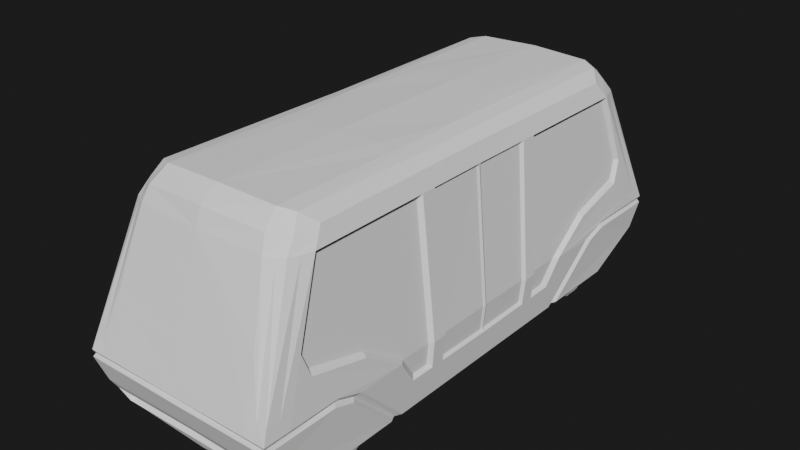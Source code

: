 # Source: cyber-bus-uv-final.blend  (saved by Blender 2.82.7; exported with 4.5.12 LTS)
import bpy
from mathutils import Matrix  # noqa: F401  (used for matrix-valued properties, if any)

bpy.ops.wm.read_factory_settings(use_empty=True)
scene = bpy.context.scene
scene.name = 'Scene'

# ---- collections
col_collection = bpy.data.collections.new('Collection'); scene.collection.children.link(col_collection)

# ---- world
world_world = bpy.data.worlds.new('World'); scene.world = world_world
world_world.use_nodes = True; world_world.node_tree.nodes.clear()
_N = world_world.node_tree.nodes; _L = world_world.node_tree.links
n0 = _N.new('ShaderNodeOutputWorld'); n0.name = 'World Output'; n0.location = (300, 300)
n1 = _N.new('ShaderNodeBackground'); n1.name = 'Background'; n1.location = (10, 300)
n1.inputs[0].default_value = (0.01109, 0.01109, 0.01109, 1.0)
_L.new(n1.outputs[0], n0.inputs[0])
n0.is_active_output = True
world_world.color = (0.05088, 0.05088, 0.05088)
world_world.use_sun_shadow = False
world_world.sun_shadow_jitter_overblur = 0.0

# ---- meshes
me_plane = bpy.data.meshes.new('Plane')
me_plane.from_pydata([(1.0, 2.712, 0.5622), (0.9522, 2.038, 0.0), (0.7885, 2.449, 0.0), (0.9682, 2.614, 0.2976), (0.9969, 1.753, 0.4939), (0.9522, 1.251, 0.0), (1.0, 1.665, 0.5452), (0.9522, 1.117, 0.0), (1.0, 2.712, 0.6307), (1.0, 1.926, 0.6332), (1.0, 1.962, 0.5629), (0.9196, 1.184, 0.0), (0.9659, 1.715, 0.5157), (0.9675, 1.94, 0.5971), (0.9815, 2.694, 0.5963), (0.8484, 2.518, 0.08541), (0.9159, 2.569, 0.2138), (0.7932, 2.411, 0.1354), (0.8388, 1.889, 2.064), (0.8192, 2.216, 1.902), (0.7299, 2.005, 2.163), (0.8566, 1.988, 1.88), (1.0, 2.45, 0.6313), (0.6623, 2.309, 1.909), (0.8448, 2.712, 0.6301), (0.5889, 2.075, 2.191), (0.6702, 2.676, 0.7606), (0.7984, 2.624, 0.9448), (0.9548, 2.259, 1.181), (0.9597, 1.116, 0.5457), (0.9396, 1.578, 0.8574), (0.942, 0.9569, 0.3215), (0.9285, 2.16, 1.004), (0.9132, 2.229, 1.19), (0.8572, 0.5967, 1.872), (0.8455, 0.8135, 1.877), (0.9418, 0.7808, 0.3191), (0.9516, 0.5748, 0.3103), (1.0, 0.6068, 0.5486), (0.9601, 0.7834, 0.538), (0.8839, 0.7788, 1.9), (0.8953, 2.007, 1.904), (0.9734, 2.175, 0.9548), (0.9844, 1.589, 0.8207), (1.0, 1.174, 0.5468), (0.9774, 1.002, 0.2881), (0.977, 0.7435, 0.2847), (1.0, 0.7482, 0.5482), (0.9509, 0.02788, 0.3034), (0.9725, 0.02788, 0.5506), (0.9768, 0.6014, 0.2829), (0.8514, 0.02788, 1.87), (0.8825, 0.6254, 1.9), (0.9723, 0.579, 0.5497), (0.5877, 0.8874, 2.189), (0.4156, 0.7748, 2.203), (0.7856, 2.114, 2.028), (0.8683, 1.95, 1.98), (0.6319, 2.241, 2.055), (0.8273, 0.5849, 2.066), (0.8409, 0.6089, 2.025), (1.0, -2.712, 0.5622), (0.9522, -2.038, 0.0), (0.7885, -2.449, 0.0), (0.9682, -2.614, 0.2976), (0.9969, -1.753, 0.4939), (0.9522, -1.251, 0.0), (1.0, -1.665, 0.5452), (0.9522, -1.117, 0.0), (1.0, -2.712, 0.6307), (1.0, -1.926, 0.6332), (1.0, -1.962, 0.5629), (0.9196, -1.184, 0.0), (0.9659, -1.715, 0.5157), (0.9675, -1.94, 0.5971), (0.9815, -2.694, 0.5963), (0.8484, -2.518, 0.08541), (0.9159, -2.569, 0.2138), (0.7932, -2.411, 0.1354), (0.8388, -1.889, 2.064), (0.8192, -2.216, 1.902), (0.7299, -2.005, 2.163), (0.8566, -1.988, 1.88), (1.0, -2.45, 0.6313), (0.6623, -2.309, 1.909), (0.8448, -2.712, 0.6301), (0.5889, -2.075, 2.191), (0.6107, -2.584, 1.065), (0.7589, -2.532, 1.225), (0.7267, 0.0, 2.148), (0.8221, 0.0, 2.067), (0.8763, 0.0, 1.898), (0.5869, 0.0, 2.187), (0.9848, 0.0, 0.5506), (0.9522, 0.0, 0.0), (0.9548, -2.259, 1.181), (0.9761, 0.0, 0.2753), (0.9597, -1.116, 0.5457), (0.9396, -1.578, 0.8574), (0.942, -0.9569, 0.3215), (0.9285, -2.16, 1.004), (0.9132, -2.229, 1.19), (0.8572, -0.5967, 1.872), (0.8455, -0.8135, 1.877), (0.9418, -0.7808, 0.3191), (0.9516, -0.5748, 0.3103), (1.0, -0.6068, 0.5486), (0.9601, -0.7834, 0.538), (0.8839, -0.7788, 1.9), (0.8953, -2.007, 1.904), (0.9734, -2.175, 0.9548), (0.9844, -1.589, 0.8207), (1.0, -1.174, 0.5468), (0.9774, -1.002, 0.2881), (0.977, -0.7435, 0.2847), (1.0, -0.7482, 0.5482), (0.9509, -0.02788, 0.3034), (0.9725, -0.02788, 0.5506), (0.9768, -0.6014, 0.2829), (0.8514, -0.02788, 1.87), (0.8825, -0.6254, 1.9), (0.9723, -0.579, 0.5497), (0.8646, 0.0, 1.86), (0.9633, 0.0, 0.3037), (0.5877, -0.8874, 2.189), (0.4156, -0.7748, 2.203), (0.7856, -2.114, 2.028), (0.8683, -1.95, 1.98), (0.6319, -2.241, 2.055), (0.8366, 0.0, 2.022), (0.8273, -0.5849, 2.066), (0.8409, -0.6089, 2.025), (1.0, 2.631, 0.6309), (0.8471, 2.139, 1.903), (0.9917, 2.415, 0.7321), (0.8167, 2.665, 0.791), (0.7526, 2.255, 1.905), (0.9852, 2.671, 0.7349), (0.9877, 2.568, 0.7347), (0.8981, 2.677, 0.7345), (0.7047, 2.683, 0.7348), (0.7851, 2.7, 0.6747), (0.8793, 2.697, 0.6751), (0.4168, 2.712, 0.559), (0.4008, 2.614, 0.2997), (0.4061, 2.647, 0.3861), (0.4115, 2.679, 0.4726), (0.885, 2.679, 0.4733), (0.877, 2.647, 0.386), (0.7265, -2.712, 0.5604), (0.7034, -2.614, 0.2988), (0.7111, -2.647, 0.386), (0.7171, -2.672, 0.4537), (0.9897, -2.407, 0.7562), (0.9813, -2.661, 0.7621), (0.9853, -2.528, 0.7616), (0.8575, -2.111, 1.903), (0.7475, -2.258, 1.905), (0.8866, -2.667, 0.7639), (0.6441, -2.603, 1.003), (0.6776, -2.621, 0.9409), (0.711, -2.639, 0.8788), (0.7445, -2.657, 0.8166), (0.7779, -2.676, 0.7544), (0.8114, -2.694, 0.6922), (0.7771, -2.551, 1.159), (0.7954, -2.57, 1.094), (0.8136, -2.59, 1.028), (0.8319, -2.609, 0.9617), (0.8501, -2.628, 0.8958), (0.8684, -2.648, 0.8299), (0.389, -2.676, 0.7554), (0.3002, -2.712, 0.6279), (0.866, -2.068, 0.1267), (0.866, -1.999, 0.005791), (0.866, -1.892, -0.08392), (0.866, -1.761, -0.1317), (0.866, -1.621, -0.1317), (0.866, -1.49, -0.08392), (0.866, -1.383, 0.005791), (0.866, -1.313, 0.1267), (0.503, 2.04, 0.0), (0.5666, -2.075, 0.1244), (0.5666, -2.004, 0.001554), (0.5666, -1.895, -0.08963), (0.5666, -1.762, -0.1381), (0.5666, -1.62, -0.1381), (0.5666, -1.487, -0.08963), (0.5666, -1.378, 0.001554), (0.5666, -1.307, 0.1244), (0.7927, -1.361, -0.01226), (0.6352, -1.361, -0.01226), (0.6352, -1.287, 0.117), (0.7927, -1.287, 0.117), (0.6352, -2.095, 0.117), (0.7927, -2.095, 0.117), (0.6352, -2.02, -0.01226), (0.7927, -2.02, -0.01226), (0.6352, -1.906, -0.1082), (0.7927, -1.906, -0.1082), (0.6352, -1.765, -0.1593), (0.7927, -1.765, -0.1593), (0.6352, -1.616, -0.1593), (0.7927, -1.616, -0.1593), (0.6352, -1.476, -0.1082), (0.7927, -1.476, -0.1082), (0.8917, -2.025, 0.1423), (0.8917, -1.964, 0.03527), (0.8917, -1.869, -0.04421), (0.8917, -1.753, -0.08649), (0.8917, -1.629, -0.08649), (0.8917, -1.513, -0.04421), (0.8917, -1.418, 0.03527), (0.8917, -1.356, 0.1423), (0.5342, -2.032, 0.1398), (0.5342, -1.969, 0.03043), (0.5342, -1.873, -0.05072), (0.5342, -1.754, -0.0939), (0.5342, -1.628, -0.0939), (0.5342, -1.509, -0.05072), (0.5342, -1.412, 0.03043), (0.5342, -1.349, 0.1398), (0.8528, -1.873, 0.1976), (0.8528, -1.84, 0.1392), (0.8528, -1.788, 0.09583), (0.8528, -1.725, 0.07275), (0.8528, -1.657, 0.07275), (0.8528, -1.594, 0.09583), (0.8528, -1.542, 0.1392), (0.8528, -1.508, 0.1976), (0.8831, -1.387, 0.1535), (0.8831, -1.443, 0.05629), (0.8831, -1.995, 0.1535), (0.8831, -1.938, 0.05629), (0.8831, -1.852, -0.01588), (0.8831, -1.747, -0.05428), (0.8831, -1.635, -0.05428), (0.8831, -1.529, -0.01588), (0.5624, -1.796, 0.1728), (0.5624, -1.776, 0.1393), (0.5624, -1.747, 0.1144), (0.5624, -1.71, 0.1012), (0.5624, -1.671, 0.1012), (0.5624, -1.635, 0.1144), (0.5624, -1.605, 0.1393), (0.5624, -1.586, 0.1728), (0.5371, -1.382, 0.1518), (0.5371, -1.999, 0.1518), (0.5371, -1.942, 0.05301), (0.5371, -1.855, -0.0203), (0.5371, -1.748, -0.05931), (0.5371, -1.634, -0.05931), (0.5371, -1.527, -0.0203), (0.5371, -1.439, 0.05301), (0.5146, -2.041, 0.0), (0.9093, -2.038, 0.0), (0.9042, -1.335, 0.0), (0.4989, -1.322, 0.0), (0.866, 1.306, 0.1267), (0.866, 1.376, 0.005791), (0.866, 1.483, -0.08392), (0.866, 1.614, -0.1317), (0.866, 1.753, -0.1317), (0.866, 1.884, -0.08392), (0.866, 1.991, 0.005791), (0.866, 2.061, 0.1267), (0.5666, 1.3, 0.1244), (0.5666, 1.371, 0.001554), (0.5666, 1.479, -0.08963), (0.5666, 1.613, -0.1381), (0.5666, 1.754, -0.1381), (0.5666, 1.888, -0.08963), (0.5666, 1.996, 0.001554), (0.5666, 2.067, 0.1244), (0.7927, 2.013, -0.01226), (0.6352, 2.013, -0.01226), (0.6352, 2.088, 0.117), (0.7927, 2.088, 0.117), (0.6352, 1.28, 0.117), (0.7927, 1.28, 0.117), (0.6352, 1.354, -0.01226), (0.7927, 1.354, -0.01226), (0.6352, 1.469, -0.1082), (0.7927, 1.469, -0.1082), (0.6352, 1.609, -0.1593), (0.7927, 1.609, -0.1593), (0.6352, 1.758, -0.1593), (0.7927, 1.758, -0.1593), (0.6352, 1.899, -0.1082), (0.7927, 1.899, -0.1082), (0.8917, 1.349, 0.1423), (0.8917, 1.411, 0.03527), (0.8917, 1.506, -0.04421), (0.8917, 1.622, -0.08649), (0.8917, 1.745, -0.08649), (0.8917, 1.862, -0.04421), (0.8917, 1.956, 0.03527), (0.8917, 2.018, 0.1423), (0.5342, 1.342, 0.1398), (0.5342, 1.405, 0.03043), (0.5342, 1.502, -0.05072), (0.5342, 1.62, -0.0939), (0.5342, 1.747, -0.0939), (0.5342, 1.865, -0.05072), (0.5342, 1.962, 0.03043), (0.5342, 2.025, 0.1398), (0.8528, 1.609, 0.237), (0.8528, 1.623, 0.2131), (0.8528, 1.644, 0.1955), (0.8528, 1.67, 0.186), (0.8528, 1.697, 0.186), (0.8528, 1.723, 0.1955), (0.8528, 1.744, 0.2131), (0.8528, 1.758, 0.237), (0.8831, 1.987, 0.1535), (0.8831, 1.931, 0.05629), (0.8831, 1.38, 0.1535), (0.8831, 1.436, 0.05629), (0.8831, 1.522, -0.01588), (0.8831, 1.627, -0.05428), (0.8831, 1.74, -0.05428), (0.8831, 1.845, -0.01588), (0.5624, 1.613, 0.2385), (0.5624, 1.626, 0.2159), (0.5624, 1.646, 0.1992), (0.5624, 1.671, 0.1903), (0.5624, 1.697, 0.1903), (0.5624, 1.721, 0.1992), (0.5624, 1.741, 0.2159), (0.5624, 1.754, 0.2385), (0.5371, 1.992, 0.1518), (0.5371, 1.375, 0.1518), (0.5371, 1.432, 0.05301), (0.5371, 1.519, -0.0203), (0.5371, 1.627, -0.05931), (0.5371, 1.741, -0.05931), (0.5371, 1.848, -0.0203), (0.5371, 1.935, 0.05301), (0.9094, 2.038, 0.0), (0.9242, 1.31, 0.0), (0.5133, 1.31, 0.0), (0.0, 2.477, 0.0), (0.0, 2.094, 2.209), (-1.0, 2.712, 0.5622), (0.0, 2.712, 0.5557), (-0.9522, 2.038, 0.0), (-0.7885, 2.449, 0.0), (-0.9682, 2.614, 0.2976), (-0.9969, 1.753, 0.4939), (-0.9522, 1.251, 0.0), (-1.0, 1.665, 0.5452), (-0.9522, 1.117, 0.0), (-1.0, 2.712, 0.6307), (-1.0, 1.926, 0.6332), (-1.0, 1.962, 0.5629), (0.0, 2.712, 0.6268), (-0.9196, 1.184, 0.0), (-0.9659, 1.715, 0.5157), (-0.9675, 1.94, 0.5971), (-0.9815, 2.694, 0.5963), (0.0, 2.685, 0.5912), (0.0, 2.614, 0.3019), (-0.8484, 2.518, 0.08541), (-0.9159, 2.569, 0.2138), (0.0, 2.515, 0.08882), (0.0, 2.559, 0.2168), (-0.7932, 2.411, 0.1354), (0.0, 2.43, 0.1344), (-0.8388, 1.889, 2.064), (-0.8192, 2.216, 1.902), (-0.7299, 2.005, 2.163), (0.0, 2.338, 1.921), (-0.8566, 1.988, 1.88), (-1.0, 2.45, 0.6313), (-0.6623, 2.309, 1.909), (-0.8448, 2.712, 0.6301), (-0.5889, 2.075, 2.191), (0.0, 2.678, 0.7638), (-0.6702, 2.676, 0.7606), (-0.7984, 2.624, 0.9448), (-0.9548, 2.259, 1.181), (-0.9597, 1.116, 0.5457), (-0.9396, 1.578, 0.8574), (-0.942, 0.9569, 0.3215), (-0.9285, 2.16, 1.004), (-0.9132, 2.229, 1.19), (-0.8572, 0.5967, 1.872), (-0.8455, 0.8135, 1.877), (-0.9418, 0.7808, 0.3191), (-0.9516, 0.5748, 0.3103), (-1.0, 0.6068, 0.5486), (-0.9601, 0.7834, 0.538), (-0.8839, 0.7788, 1.9), (-0.8953, 2.007, 1.904), (-0.9734, 2.175, 0.9548), (-0.9844, 1.589, 0.8207), (-1.0, 1.174, 0.5468), (-0.9774, 1.002, 0.2881), (-0.977, 0.7435, 0.2847), (-1.0, 0.7482, 0.5482), (-0.9509, 0.02788, 0.3034), (-0.9725, 0.02788, 0.5506), (-0.9768, 0.6014, 0.2829), (-0.8514, 0.02788, 1.87), (-0.8825, 0.6254, 1.9), (-0.9723, 0.579, 0.5497), (0.0, 0.7734, 2.215), (-0.5877, 0.8874, 2.189), (-0.4156, 0.7748, 2.203), (0.0, 2.277, 2.086), (-0.7856, 2.114, 2.028), (-0.8683, 1.95, 1.98), (-0.6319, 2.241, 2.055), (-0.8273, 0.5849, 2.066), (-0.8409, 0.6089, 2.025), (0.0, -2.477, 0.0), (0.0, -2.094, 2.209), (-1.0, -2.712, 0.5622), (0.0, -2.712, 0.5557), (-0.9522, -2.038, 0.0), (-0.7885, -2.449, 0.0), (-0.9682, -2.614, 0.2976), (-0.9969, -1.753, 0.4939), (-0.9522, -1.251, 0.0), (-1.0, -1.665, 0.5452), (-0.9522, -1.117, 0.0), (-1.0, -2.712, 0.6307), (-1.0, -1.926, 0.6332), (-1.0, -1.962, 0.5629), (0.0, -2.712, 0.6268), (-0.9196, -1.184, 0.0), (-0.9659, -1.715, 0.5157), (-0.9675, -1.94, 0.5971), (-0.9815, -2.694, 0.5963), (0.0, -2.685, 0.5912), (0.0, -2.614, 0.3019), (-0.8484, -2.518, 0.08541), (-0.9159, -2.569, 0.2138), (0.0, -2.515, 0.08882), (0.0, -2.559, 0.2168), (-0.7932, -2.411, 0.1354), (0.0, -2.43, 0.1344), (-0.8388, -1.889, 2.064), (-0.8192, -2.216, 1.902), (-0.7299, -2.005, 2.163), (0.0, -2.338, 1.921), (-0.8566, -1.988, 1.88), (-1.0, -2.45, 0.6313), (-0.6623, -2.309, 1.909), (-0.8448, -2.712, 0.6301), (-0.5889, -2.075, 2.191), (0.0, -2.588, 1.068), (-0.6107, -2.584, 1.065), (-0.7589, -2.532, 1.225), (0.0, 0.0, 2.215), (-0.7267, 0.0, 2.148), (-0.8221, 0.0, 2.067), (-0.8763, 0.0, 1.898), (-0.5869, 0.0, 2.187), (-0.9848, 0.0, 0.5506), (-0.9522, 0.0, 0.0), (0.0, 0.0, 0.0), (-0.9548, -2.259, 1.181), (-0.9761, 0.0, 0.2753), (-0.9597, -1.116, 0.5457), (-0.9396, -1.578, 0.8574), (-0.942, -0.9569, 0.3215), (-0.9285, -2.16, 1.004), (-0.9132, -2.229, 1.19), (-0.8572, -0.5967, 1.872), (-0.8455, -0.8135, 1.877), (-0.9418, -0.7808, 0.3191), (-0.9516, -0.5748, 0.3103), (-1.0, -0.6068, 0.5486), (-0.9601, -0.7834, 0.538), (-0.8839, -0.7788, 1.9), (-0.8953, -2.007, 1.904), (-0.9734, -2.175, 0.9548), (-0.9844, -1.589, 0.8207), (-1.0, -1.174, 0.5468), (-0.9774, -1.002, 0.2881), (-0.977, -0.7435, 0.2847), (-1.0, -0.7482, 0.5482), (-0.9509, -0.02788, 0.3034), (-0.9725, -0.02788, 0.5506), (-0.9768, -0.6014, 0.2829), (-0.8514, -0.02788, 1.87), (-0.8825, -0.6254, 1.9), (-0.9723, -0.579, 0.5497), (-0.8646, 0.0, 1.86), (-0.9633, 0.0, 0.3037), (0.0, -0.7734, 2.215), (-0.5877, -0.8874, 2.189), (-0.4156, -0.7748, 2.203), (0.0, -2.277, 2.086), (-0.7856, -2.114, 2.028), (-0.8683, -1.95, 1.98), (-0.6319, -2.241, 2.055), (-0.8366, 0.0, 2.022), (-0.8273, -0.5849, 2.066), (-0.8409, -0.6089, 2.025), (-1.0, 2.631, 0.6309), (-0.8471, 2.139, 1.903), (-0.9917, 2.415, 0.7321), (-0.8167, 2.665, 0.791), (-0.7526, 2.255, 1.905), (0.0, 2.701, 0.6708), (-0.9852, 2.671, 0.7349), (-0.9877, 2.568, 0.7347), (-0.8981, 2.677, 0.7345), (-0.7047, 2.683, 0.7348), (0.0, 2.687, 0.7263), (-0.7851, 2.7, 0.6747), (-0.8793, 2.697, 0.6751), (-0.4168, 2.712, 0.559), (-0.4008, 2.614, 0.2997), (-0.4061, 2.647, 0.3861), (-0.4115, 2.679, 0.4726), (-0.885, 2.679, 0.4733), (-0.877, 2.647, 0.386), (-0.7265, -2.712, 0.5604), (-0.7034, -2.614, 0.2988), (-0.7111, -2.647, 0.386), (-0.7171, -2.672, 0.4537), (0.0, -2.647, 0.3865), (0.0, -2.672, 0.4522), (-0.9897, -2.407, 0.7562), (-0.9813, -2.661, 0.7621), (-0.9853, -2.528, 0.7616), (-0.8575, -2.111, 1.903), (-0.7475, -2.258, 1.905), (-0.8866, -2.667, 0.7639), (-0.6441, -2.603, 1.003), (-0.6776, -2.621, 0.9409), (-0.711, -2.639, 0.8788), (-0.7445, -2.657, 0.8166), (-0.7779, -2.676, 0.7544), (-0.8114, -2.694, 0.6922), (-0.7771, -2.551, 1.159), (-0.7954, -2.57, 1.094), (-0.8136, -2.59, 1.028), (-0.8319, -2.609, 0.9617), (-0.8501, -2.628, 0.8958), (-0.8684, -2.648, 0.8299), (0.0, -2.676, 0.7563), (-0.389, -2.676, 0.7554), (-0.3002, -2.712, 0.6279), (-0.866, -2.068, 0.1267), (-0.866, -1.999, 0.005791), (-0.866, -1.892, -0.08392), (-0.866, -1.761, -0.1317), (-0.866, -1.621, -0.1317), (-0.866, -1.49, -0.08392), (-0.866, -1.383, 0.005791), (-0.866, -1.313, 0.1267), (-0.503, 2.04, 0.0), (0.0, 2.042, 0.0), (-0.5666, -2.075, 0.1244), (-0.5666, -2.004, 0.001554), (-0.5666, -1.895, -0.08963), (-0.5666, -1.762, -0.1381), (-0.5666, -1.62, -0.1381), (-0.5666, -1.487, -0.08963), (-0.5666, -1.378, 0.001554), (-0.5666, -1.307, 0.1244), (-0.7927, -1.361, -0.01226), (-0.6352, -1.361, -0.01226), (-0.6352, -1.287, 0.117), (-0.7927, -1.287, 0.117), (-0.6352, -2.095, 0.117), (-0.7927, -2.095, 0.117), (-0.6352, -2.02, -0.01226), (-0.7927, -2.02, -0.01226), (-0.6352, -1.906, -0.1082), (-0.7927, -1.906, -0.1082), (-0.6352, -1.765, -0.1593), (-0.7927, -1.765, -0.1593), (-0.6352, -1.616, -0.1593), (-0.7927, -1.616, -0.1593), (-0.6352, -1.476, -0.1082), (-0.7927, -1.476, -0.1082), (-0.8917, -2.025, 0.1423), (-0.8917, -1.964, 0.03527), (-0.8917, -1.869, -0.04421), (-0.8917, -1.753, -0.08649), (-0.8917, -1.629, -0.08649), (-0.8917, -1.513, -0.04421), (-0.8917, -1.418, 0.03527), (-0.8917, -1.356, 0.1423), (-0.5342, -2.032, 0.1398), (-0.5342, -1.969, 0.03043), (-0.5342, -1.873, -0.05072), (-0.5342, -1.754, -0.0939), (-0.5342, -1.628, -0.0939), (-0.5342, -1.509, -0.05072), (-0.5342, -1.412, 0.03043), (-0.5342, -1.349, 0.1398), (-0.8528, -1.873, 0.1976), (-0.8528, -1.84, 0.1392), (-0.8528, -1.788, 0.09583), (-0.8528, -1.725, 0.07275), (-0.8528, -1.657, 0.07275), (-0.8528, -1.594, 0.09583), (-0.8528, -1.542, 0.1392), (-0.8528, -1.508, 0.1976), (-0.8831, -1.387, 0.1535), (-0.8831, -1.443, 0.05629), (-0.8831, -1.995, 0.1535), (-0.8831, -1.938, 0.05629), (-0.8831, -1.852, -0.01588), (-0.8831, -1.747, -0.05428), (-0.8831, -1.635, -0.05428), (-0.8831, -1.529, -0.01588), (-0.5624, -1.796, 0.1728), (-0.5624, -1.776, 0.1393), (-0.5624, -1.747, 0.1144), (-0.5624, -1.71, 0.1012), (-0.5624, -1.671, 0.1012), (-0.5624, -1.635, 0.1144), (-0.5624, -1.605, 0.1393), (-0.5624, -1.586, 0.1728), (-0.5371, -1.382, 0.1518), (-0.5371, -1.999, 0.1518), (-0.5371, -1.942, 0.05301), (-0.5371, -1.855, -0.0203), (-0.5371, -1.748, -0.05931), (-0.5371, -1.634, -0.05931), (-0.5371, -1.527, -0.0203), (-0.5371, -1.439, 0.05301), (0.0, -2.04, 0.0), (-0.5146, -2.041, 0.0), (-0.9093, -2.038, 0.0), (-0.9042, -1.335, 0.0), (-0.4989, -1.322, 0.0), (-0.866, 1.306, 0.1267), (-0.866, 1.376, 0.005791), (-0.866, 1.483, -0.08392), (-0.866, 1.614, -0.1317), (-0.866, 1.753, -0.1317), (-0.866, 1.884, -0.08392), (-0.866, 1.991, 0.005791), (-0.866, 2.061, 0.1267), (-0.5666, 1.3, 0.1244), (-0.5666, 1.371, 0.001554), (-0.5666, 1.479, -0.08963), (-0.5666, 1.613, -0.1381), (-0.5666, 1.754, -0.1381), (-0.5666, 1.888, -0.08963), (-0.5666, 1.996, 0.001554), (-0.5666, 2.067, 0.1244), (-0.7927, 2.013, -0.01226), (-0.6352, 2.013, -0.01226), (-0.6352, 2.088, 0.117), (-0.7927, 2.088, 0.117), (-0.6352, 1.28, 0.117), (-0.7927, 1.28, 0.117), (-0.6352, 1.354, -0.01226), (-0.7927, 1.354, -0.01226), (-0.6352, 1.469, -0.1082), (-0.7927, 1.469, -0.1082), (-0.6352, 1.609, -0.1593), (-0.7927, 1.609, -0.1593), (-0.6352, 1.758, -0.1593), (-0.7927, 1.758, -0.1593), (-0.6352, 1.899, -0.1082), (-0.7927, 1.899, -0.1082), (-0.8917, 1.349, 0.1423), (-0.8917, 1.411, 0.03527), (-0.8917, 1.506, -0.04421), (-0.8917, 1.622, -0.08649), (-0.8917, 1.745, -0.08649), (-0.8917, 1.862, -0.04421), (-0.8917, 1.956, 0.03527), (-0.8917, 2.018, 0.1423), (-0.5342, 1.342, 0.1398), (-0.5342, 1.405, 0.03043), (-0.5342, 1.502, -0.05072), (-0.5342, 1.62, -0.0939), (-0.5342, 1.747, -0.0939), (-0.5342, 1.865, -0.05072), (-0.5342, 1.962, 0.03043), (-0.5342, 2.025, 0.1398), (-0.8528, 1.609, 0.237), (-0.8528, 1.623, 0.2131), (-0.8528, 1.644, 0.1955), (-0.8528, 1.67, 0.186), (-0.8528, 1.697, 0.186), (-0.8528, 1.723, 0.1955), (-0.8528, 1.744, 0.2131), (-0.8528, 1.758, 0.237), (-0.8831, 1.987, 0.1535), (-0.8831, 1.931, 0.05629), (-0.8831, 1.38, 0.1535), (-0.8831, 1.436, 0.05629), (-0.8831, 1.522, -0.01588), (-0.8831, 1.627, -0.05428), (-0.8831, 1.74, -0.05428), (-0.8831, 1.845, -0.01588), (-0.5624, 1.613, 0.2385), (-0.5624, 1.626, 0.2159), (-0.5624, 1.646, 0.1992), (-0.5624, 1.671, 0.1903), (-0.5624, 1.697, 0.1903), (-0.5624, 1.721, 0.1992), (-0.5624, 1.741, 0.2159), (-0.5624, 1.754, 0.2385), (-0.5371, 1.992, 0.1518), (-0.5371, 1.375, 0.1518), (-0.5371, 1.432, 0.05301), (-0.5371, 1.519, -0.0203), (-0.5371, 1.627, -0.05931), (-0.5371, 1.741, -0.05931), (-0.5371, 1.848, -0.0203), (-0.5371, 1.935, 0.05301), (-0.9094, 2.038, 0.0), (-0.9242, 1.31, 0.0), (-0.5133, 1.31, 0.0)], [], [(144, 361, 344, 143, 146, 145), (4, 5, 1, 3, 0, 10), (6, 7, 11, 12), (49, 48, 37, 53), (454, 92, 54, 55, 406), (10, 13, 12, 4), (8, 14, 360, 355, 24), (0, 14, 13, 10), (12, 11, 5, 4), (13, 14, 8, 132, 22, 9), (12, 13, 9, 6), (360, 14, 0, 143, 344), (361, 144, 3, 16, 365), (1, 15, 16, 3), (16, 15, 17), (15, 1, 2), (364, 15, 2, 341), (365, 16, 17, 367), (367, 17, 15, 364), (139, 135, 27, 23, 136), (91, 52, 60, 129), (56, 58, 25, 20), (132, 138, 134, 22), (58, 23, 371, 409), (23, 27, 26, 377, 371), (377, 26, 140, 511), (26, 27, 135, 140), (25, 54, 92, 89, 20), (20, 89, 90, 59, 18), (51, 49, 53, 34), (94, 461, 556, 181, 340, 339, 338, 1, 5, 11, 7), (28, 42, 43, 44, 6, 9, 22, 134), (44, 45, 46, 50, 96, 94, 7, 6), (52, 38, 47, 40), (38, 50, 46, 47), (35, 39, 29, 30, 32, 33, 21), (39, 36, 31, 29), (35, 21, 41, 40), (32, 30, 43, 42), (30, 29, 44, 43), (29, 31, 45, 44), (21, 33, 28, 41), (33, 32, 42, 28), (31, 36, 46, 45), (39, 35, 40, 47), (36, 39, 47, 46), (48, 123, 96), (49, 51, 122, 93), (37, 48, 96, 50), (51, 34, 52, 91), (34, 53, 38, 52), (53, 37, 50, 38), (122, 51, 91), (123, 48, 49, 93), (406, 55, 54, 25, 342), (25, 58, 409, 342), (136, 23, 58, 56), (133, 19, 56), (129, 60, 59, 90), (60, 52, 40, 41, 57, 18, 59), (65, 71, 61, 64, 62, 66), (67, 73, 72, 68), (117, 121, 105, 116), (454, 491, 125, 124, 92), (71, 65, 73, 74), (69, 85, 172, 429, 434, 75), (61, 71, 74, 75), (73, 65, 66, 72), (74, 70, 83, 69, 75), (73, 67, 70, 74), (434, 418, 149, 61, 75), (435, 439, 77, 64, 150), (62, 64, 77, 76), (77, 78, 76), (76, 63, 62), (438, 415, 63, 76), (439, 441, 78, 77), (441, 438, 76, 78), (127, 79, 81, 126), (69, 154, 158, 85), (91, 129, 131, 120), (126, 81, 86, 128), (69, 83, 153, 155, 154), (128, 494, 445, 84), (84, 445, 451, 87, 88), (451, 544, 171, 163, 162, 161, 160, 159, 87), (164, 85, 158, 170), (86, 81, 89, 92, 124), (81, 79, 130, 90, 89), (119, 102, 121, 117), (94, 68, 72, 256, 257, 254, 629, 461), (95, 153, 83, 70, 67, 112, 111, 110), (112, 67, 68, 94, 96, 118, 114, 113), (120, 108, 115, 106), (106, 115, 114, 118), (103, 82, 101, 100, 98, 97, 107), (107, 97, 99, 104), (103, 108, 109, 82), (100, 110, 111, 98), (98, 111, 112, 97), (97, 112, 113, 99), (82, 109, 95, 101), (101, 95, 110, 100), (99, 113, 114, 104), (107, 115, 108, 103), (104, 114, 115, 107), (116, 96, 123), (117, 93, 122, 119), (105, 118, 96, 116), (119, 91, 120, 102), (102, 120, 106, 121), (121, 106, 118, 105), (122, 91, 119), (123, 93, 117, 116), (491, 416, 86, 124, 125), (86, 416, 494, 128), (80, 126, 128, 84, 157), (109, 127, 126, 80, 156), (129, 90, 130, 131), (131, 130, 79, 127, 109, 108, 120), (41, 133, 56, 57), (137, 19, 133, 138), (57, 56, 20, 18), (19, 136, 56), (137, 139, 136, 19), (8, 24, 142, 139, 137), (8, 137, 138, 132), (134, 138, 133, 41, 28), (511, 140, 141, 506), (141, 142, 24), (142, 141, 140, 135, 139), (506, 141, 24, 355), (3, 144, 145, 148), (3, 148, 147), (3, 147, 146, 143, 0), (148, 145, 146, 147), (150, 151, 524, 435), (64, 61, 149, 152, 151, 150), (525, 152, 149, 418), (524, 151, 152, 525), (154, 155, 156, 80), (157, 158, 154, 80), (156, 155, 153, 95, 109), (88, 165, 166, 167, 168, 169, 170, 158, 157, 84), (87, 159, 165, 88), (159, 160, 166, 165), (160, 161, 167, 166), (161, 162, 168, 167), (162, 163, 169, 168), (163, 164, 170, 169), (163, 171, 172, 85, 164), (172, 171, 544, 429), (192, 191, 188, 189), (196, 194, 182, 183), (1, 338, 181, 556, 341, 2), (198, 196, 183, 184), (200, 198, 184, 185), (202, 200, 185, 186), (204, 202, 186, 187), (191, 204, 187, 188), (179, 178, 205, 190), (190, 205, 204, 191), (178, 177, 203, 205), (205, 203, 202, 204), (177, 176, 201, 203), (203, 201, 200, 202), (176, 175, 199, 201), (201, 199, 198, 200), (175, 174, 197, 199), (199, 197, 196, 198), (174, 173, 195, 197), (197, 195, 194, 196), (180, 179, 190, 193), (193, 190, 191, 192), (179, 180, 213, 212), (173, 174, 207, 206), (174, 175, 208, 207), (175, 176, 209, 208), (176, 177, 210, 209), (177, 178, 211, 210), (178, 179, 212, 211), (183, 182, 214, 215), (184, 183, 215, 216), (185, 184, 216, 217), (186, 185, 217, 218), (187, 186, 218, 219), (188, 187, 219, 220), (189, 188, 220, 221), (231, 230, 229, 228), (232, 233, 223, 222), (233, 234, 224, 223), (234, 235, 225, 224), (235, 236, 226, 225), (236, 237, 227, 226), (237, 231, 228, 227), (211, 212, 231, 237), (210, 211, 237, 236), (209, 210, 236, 235), (208, 209, 235, 234), (207, 208, 234, 233), (206, 207, 233, 232), (212, 213, 230, 231), (248, 247, 238, 239), (249, 248, 239, 240), (250, 249, 240, 241), (251, 250, 241, 242), (252, 251, 242, 243), (253, 252, 243, 244), (246, 253, 244, 245), (221, 220, 253, 246), (220, 219, 252, 253), (219, 218, 251, 252), (218, 217, 250, 251), (217, 216, 249, 250), (216, 215, 248, 249), (215, 214, 247, 248), (629, 254, 255, 62, 63, 415), (255, 256, 72, 66, 62), (276, 275, 272, 273), (280, 278, 266, 267), (282, 280, 267, 268), (284, 282, 268, 269), (286, 284, 269, 270), (288, 286, 270, 271), (275, 288, 271, 272), (264, 263, 289, 274), (274, 289, 288, 275), (263, 262, 287, 289), (289, 287, 286, 288), (262, 261, 285, 287), (287, 285, 284, 286), (261, 260, 283, 285), (285, 283, 282, 284), (260, 259, 281, 283), (283, 281, 280, 282), (259, 258, 279, 281), (281, 279, 278, 280), (265, 264, 274, 277), (277, 274, 275, 276), (264, 265, 297, 296), (258, 259, 291, 290), (259, 260, 292, 291), (260, 261, 293, 292), (261, 262, 294, 293), (262, 263, 295, 294), (263, 264, 296, 295), (267, 266, 298, 299), (268, 267, 299, 300), (269, 268, 300, 301), (270, 269, 301, 302), (271, 270, 302, 303), (272, 271, 303, 304), (273, 272, 304, 305), (315, 314, 313, 312), (316, 317, 307, 306), (317, 318, 308, 307), (318, 319, 309, 308), (319, 320, 310, 309), (320, 321, 311, 310), (321, 315, 312, 311), (295, 296, 315, 321), (294, 295, 321, 320), (293, 294, 320, 319), (292, 293, 319, 318), (291, 292, 318, 317), (290, 291, 317, 316), (296, 297, 314, 315), (332, 331, 322, 323), (333, 332, 323, 324), (334, 333, 324, 325), (335, 334, 325, 326), (336, 335, 326, 327), (337, 336, 327, 328), (330, 337, 328, 329), (305, 304, 337, 330), (304, 303, 336, 337), (303, 302, 335, 336), (302, 301, 334, 335), (301, 300, 333, 334), (300, 299, 332, 333), (299, 298, 331, 332), (515, 516, 517, 514, 344, 361), (348, 354, 343, 347, 345, 349), (350, 357, 356, 351), (401, 405, 389, 400), (454, 406, 408, 407, 458), (354, 348, 357, 358), (352, 375, 355, 360, 359), (343, 354, 358, 359), (357, 348, 349, 356), (358, 353, 373, 501, 352, 359), (357, 350, 353, 358), (360, 344, 514, 343, 359), (361, 365, 363, 347, 515), (345, 347, 363, 362), (363, 366, 362), (362, 346, 345), (364, 341, 346, 362), (365, 367, 366, 363), (367, 364, 362, 366), (509, 505, 374, 379, 504), (457, 498, 414, 404), (410, 370, 376, 412), (501, 373, 503, 508), (412, 409, 371, 374), (374, 371, 377, 378, 379), (377, 511, 510, 378), (378, 510, 504, 379), (376, 370, 455, 458, 407), (370, 368, 413, 456, 455), (403, 386, 405, 401), (460, 351, 356, 349, 345, 714, 715, 716, 555, 556, 461), (380, 503, 373, 353, 350, 396, 395, 394), (396, 350, 351, 460, 463, 402, 398, 397), (404, 392, 399, 390), (390, 399, 398, 402), (387, 372, 385, 384, 382, 381, 391), (391, 381, 383, 388), (387, 392, 393, 372), (384, 394, 395, 382), (382, 395, 396, 381), (381, 396, 397, 383), (372, 393, 380, 385), (385, 380, 394, 384), (383, 397, 398, 388), (391, 399, 392, 387), (388, 398, 399, 391), (400, 463, 490), (401, 459, 489, 403), (389, 402, 463, 400), (403, 457, 404, 386), (386, 404, 390, 405), (405, 390, 402, 389), (489, 457, 403), (490, 459, 401, 400), (406, 342, 376, 407, 408), (376, 342, 409, 412), (505, 410, 412, 374), (502, 410, 369), (498, 456, 413, 414), (414, 413, 368, 411, 393, 392, 404), (422, 423, 419, 421, 417, 428), (424, 425, 430, 431), (484, 483, 472, 488), (454, 458, 492, 493, 491), (428, 432, 431, 422), (426, 433, 434, 429, 546, 449), (417, 433, 432, 428), (431, 430, 423, 422), (432, 433, 426, 447, 427), (431, 432, 427, 424), (434, 433, 417, 520, 418), (435, 521, 421, 437, 439), (419, 436, 437, 421), (437, 436, 440), (436, 419, 420), (438, 436, 420, 415), (439, 437, 440, 441), (441, 440, 436, 438), (496, 495, 444, 442), (426, 449, 531, 527), (457, 487, 500, 498), (495, 497, 450, 444), (426, 527, 528, 526, 447), (497, 448, 445, 494), (448, 453, 452, 451, 445), (451, 452, 532, 533, 534, 535, 536, 545, 544), (537, 543, 531, 449), (450, 492, 458, 455, 444), (444, 455, 456, 499, 442), (486, 484, 488, 469), (460, 461, 629, 630, 633, 632, 430, 425), (462, 477, 478, 479, 424, 427, 447, 526), (479, 480, 481, 485, 463, 460, 425, 424), (487, 473, 482, 475), (473, 485, 481, 482), (470, 474, 464, 465, 467, 468, 446), (474, 471, 466, 464), (470, 446, 476, 475), (467, 465, 478, 477), (465, 464, 479, 478), (464, 466, 480, 479), (446, 468, 462, 476), (468, 467, 477, 462), (466, 471, 481, 480), (474, 470, 475, 482), (471, 474, 482, 481), (483, 490, 463), (484, 486, 489, 459), (472, 483, 463, 485), (486, 469, 487, 457), (469, 488, 473, 487), (488, 472, 485, 473), (489, 486, 457), (490, 483, 484, 459), (491, 493, 492, 450, 416), (450, 497, 494, 416), (443, 530, 448, 497, 495), (476, 529, 443, 495, 496), (498, 500, 499, 456), (500, 487, 475, 476, 496, 442, 499), (393, 411, 410, 502), (507, 508, 502, 369), (411, 368, 370, 410), (369, 410, 505), (507, 369, 505, 509), (352, 507, 509, 513, 375), (352, 501, 508, 507), (503, 380, 393, 502, 508), (511, 506, 512, 510), (512, 375, 513), (513, 509, 504, 510, 512), (506, 355, 375, 512), (347, 519, 516, 515), (347, 518, 519), (347, 343, 514, 517, 518), (519, 518, 517, 516), (521, 435, 524, 522), (421, 521, 522, 523, 520, 417), (525, 418, 520, 523), (524, 525, 523, 522), (527, 443, 529, 528), (530, 443, 527, 531), (529, 476, 462, 526, 528), (453, 448, 530, 531, 543, 542, 541, 540, 539, 538), (452, 453, 538, 532), (532, 538, 539, 533), (533, 539, 540, 534), (534, 540, 541, 535), (535, 541, 542, 536), (536, 542, 543, 537), (536, 537, 449, 546, 545), (546, 429, 544, 545), (567, 564, 563, 566), (571, 558, 557, 569), (345, 346, 341, 556, 555, 714), (573, 559, 558, 571), (575, 560, 559, 573), (577, 561, 560, 575), (579, 562, 561, 577), (566, 563, 562, 579), (553, 565, 580, 552), (565, 566, 579, 580), (552, 580, 578, 551), (580, 579, 577, 578), (551, 578, 576, 550), (578, 577, 575, 576), (550, 576, 574, 549), (576, 575, 573, 574), (549, 574, 572, 548), (574, 573, 571, 572), (548, 572, 570, 547), (572, 571, 569, 570), (554, 568, 565, 553), (568, 567, 566, 565), (553, 587, 588, 554), (547, 581, 582, 548), (548, 582, 583, 549), (549, 583, 584, 550), (550, 584, 585, 551), (551, 585, 586, 552), (552, 586, 587, 553), (558, 590, 589, 557), (559, 591, 590, 558), (560, 592, 591, 559), (561, 593, 592, 560), (562, 594, 593, 561), (563, 595, 594, 562), (564, 596, 595, 563), (606, 603, 604, 605), (607, 597, 598, 608), (608, 598, 599, 609), (609, 599, 600, 610), (610, 600, 601, 611), (611, 601, 602, 612), (612, 602, 603, 606), (586, 612, 606, 587), (585, 611, 612, 586), (584, 610, 611, 585), (583, 609, 610, 584), (582, 608, 609, 583), (581, 607, 608, 582), (587, 606, 605, 588), (623, 614, 613, 622), (624, 615, 614, 623), (625, 616, 615, 624), (626, 617, 616, 625), (627, 618, 617, 626), (628, 619, 618, 627), (621, 620, 619, 628), (596, 621, 628, 595), (595, 628, 627, 594), (594, 627, 626, 593), (593, 626, 625, 592), (592, 625, 624, 591), (591, 624, 623, 590), (590, 623, 622, 589), (629, 415, 420, 419, 631, 630), (631, 419, 423, 430, 632), (652, 649, 648, 651), (656, 643, 642, 654), (658, 644, 643, 656), (660, 645, 644, 658), (662, 646, 645, 660), (664, 647, 646, 662), (651, 648, 647, 664), (640, 650, 665, 639), (650, 651, 664, 665), (639, 665, 663, 638), (665, 664, 662, 663), (638, 663, 661, 637), (663, 662, 660, 661), (637, 661, 659, 636), (661, 660, 658, 659), (636, 659, 657, 635), (659, 658, 656, 657), (635, 657, 655, 634), (657, 656, 654, 655), (641, 653, 650, 640), (653, 652, 651, 650), (640, 672, 673, 641), (634, 666, 667, 635), (635, 667, 668, 636), (636, 668, 669, 637), (637, 669, 670, 638), (638, 670, 671, 639), (639, 671, 672, 640), (643, 675, 674, 642), (644, 676, 675, 643), (645, 677, 676, 644), (646, 678, 677, 645), (647, 679, 678, 646), (648, 680, 679, 647), (649, 681, 680, 648), (691, 688, 689, 690), (692, 682, 683, 693), (693, 683, 684, 694), (694, 684, 685, 695), (695, 685, 686, 696), (696, 686, 687, 697), (697, 687, 688, 691), (671, 697, 691, 672), (670, 696, 697, 671), (669, 695, 696, 670), (668, 694, 695, 669), (667, 693, 694, 668), (666, 692, 693, 667), (672, 691, 690, 673), (708, 699, 698, 707), (709, 700, 699, 708), (710, 701, 700, 709), (711, 702, 701, 710), (712, 703, 702, 711), (713, 704, 703, 712), (706, 705, 704, 713), (681, 706, 713, 680), (680, 713, 712, 679), (679, 712, 711, 678), (678, 711, 710, 677), (677, 710, 709, 676), (676, 709, 708, 675), (675, 708, 707, 674)])
_uv = me_plane.uv_layers.new(name='UVMap')
_uv.uv.foreach_set('vector', [0.03075, 0.9231, 0.03066, 0.9356, 0.02212, 0.9356, 0.02212, 0.9225, 0.025, 0.9227, 0.02788, 0.9229, 0.0432, 0.8816, 0.06644, 0.8795, 0.04967, 0.8994, 0.03103, 0.906, 0.02253, 0.9043, 0.03699, 0.8855, 0.4551, 0.8696, 0.4822, 0.8685, 0.4807, 0.8706, 0.4547, 0.8719, 0.9815, 0.9712, 0.9815, 0.9778, 0.967, 0.9776, 0.9669, 0.9712, 0.06119, 0.7837, 0.06086, 0.7914, 0.0507, 0.79, 0.05201, 0.7883, 0.05199, 0.7838, 0.1212, 0.7906, 0.1218, 0.7903, 0.1236, 0.7928, 0.1229, 0.7929, 0.4253, 0.8915, 0.4267, 0.8921, 0.427, 0.9265, 0.4254, 0.9265, 0.4253, 0.8969, 0.1138, 0.7845, 0.1143, 0.7843, 0.1218, 0.7903, 0.1212, 0.7906, 0.1236, 0.7928, 0.1266, 0.8018, 0.1257, 0.8014, 0.1229, 0.7929, 0.4471, 0.8754, 0.4267, 0.8921, 0.4253, 0.8915, 0.4275, 0.8897, 0.4324, 0.8856, 0.4464, 0.8738, 0.4547, 0.8719, 0.4471, 0.8754, 0.4464, 0.8738, 0.4551, 0.8696, 0.1143, 0.7718, 0.1143, 0.7843, 0.1138, 0.7845, 0.1138, 0.7771, 0.1137, 0.7718, 0.03066, 0.9356, 0.03075, 0.9231, 0.03103, 0.906, 0.03378, 0.9076, 0.03381, 0.9356, 0.04967, 0.8994, 0.03795, 0.9095, 0.03378, 0.9076, 0.03103, 0.906, 0.1108, 0.8018, 0.1139, 0.8031, 0.1127, 0.8048, 0.03795, 0.9095, 0.04967, 0.8994, 0.0414, 0.9109, 0.03816, 0.9356, 0.03795, 0.9095, 0.0414, 0.9109, 0.04118, 0.9356, 0.1106, 0.814, 0.1108, 0.8018, 0.1127, 0.8048, 0.113, 0.8139, 0.113, 0.8139, 0.1127, 0.8048, 0.1139, 0.8031, 0.1145, 0.8139, 0.023, 0.7965, 0.02355, 0.7951, 0.02545, 0.7943, 0.03575, 0.7893, 0.03618, 0.7903, 0.06013, 0.797, 0.05249, 0.7956, 0.053, 0.7941, 0.06037, 0.7954, 0.03799, 0.7904, 0.03716, 0.7888, 0.03896, 0.7883, 0.03938, 0.7897, 0.0225, 0.7989, 0.0241, 0.7981, 0.02583, 0.7995, 0.0246, 0.8003, 0.8972, 0.8568, 0.9014, 0.8559, 0.9017, 0.8733, 0.8971, 0.8733, 0.9014, 0.8559, 0.9283, 0.8521, 0.9334, 0.8555, 0.9334, 0.8733, 0.9017, 0.8733, 0.02269, 0.784, 0.02291, 0.7932, 0.02258, 0.7936, 0.02215, 0.7841, 0.02291, 0.7932, 0.02545, 0.7943, 0.02355, 0.7951, 0.02258, 0.7936, 0.03896, 0.7883, 0.0507, 0.79, 0.06086, 0.7914, 0.06066, 0.7933, 0.03938, 0.7897, 0.03938, 0.7897, 0.06066, 0.7933, 0.06045, 0.7948, 0.0534, 0.7936, 0.03999, 0.7911, 0.9815, 0.9362, 0.9815, 0.9712, 0.9669, 0.9712, 0.9664, 0.9362, 0.4992, 0.3914, 0.4992, 0.1993, 0.9027, 0.1993, 0.9023, 0.3008, 0.758, 0.3028, 0.7581, 0.3858, 0.902, 0.3828, 0.902, 0.3914, 0.7465, 0.3914, 0.7332, 0.3849, 0.7199, 0.3914, 0.03127, 0.7963, 0.0303, 0.7992, 0.03603, 0.8052, 0.04021, 0.8108, 0.03327, 0.8083, 0.03051, 0.805, 0.0246, 0.8003, 0.02583, 0.7995, 0.04021, 0.8108, 0.04187, 0.815, 0.04556, 0.8159, 0.04768, 0.8164, 0.05587, 0.8185, 0.05507, 0.8222, 0.03918, 0.8187, 0.03327, 0.8083, 0.05249, 0.7956, 0.04831, 0.8127, 0.04661, 0.8122, 0.05057, 0.7952, 0.04831, 0.8127, 0.04768, 0.8164, 0.04556, 0.8159, 0.04661, 0.8122, 0.9664, 0.9703, 0.9309, 0.9711, 0.9311, 0.9623, 0.9393, 0.9501, 0.9431, 0.9347, 0.9481, 0.9329, 0.9664, 0.9392, 0.9309, 0.9711, 0.9251, 0.9712, 0.9252, 0.9665, 0.9311, 0.9623, 0.04984, 0.7955, 0.03845, 0.7928, 0.03835, 0.7923, 0.05057, 0.7952, 0.03109, 0.7987, 0.03661, 0.8046, 0.03603, 0.8052, 0.0303, 0.7992, 0.03661, 0.8046, 0.04119, 0.8109, 0.04021, 0.8108, 0.03603, 0.8052, 0.04119, 0.8109, 0.04271, 0.8145, 0.04187, 0.815, 0.04021, 0.8108, 0.03845, 0.7928, 0.03183, 0.7966, 0.03127, 0.7963, 0.03835, 0.7923, 0.03183, 0.7966, 0.03109, 0.7987, 0.0303, 0.7992, 0.03127, 0.7963, 0.04271, 0.8145, 0.04504, 0.815, 0.04556, 0.8159, 0.04187, 0.815, 0.04584, 0.8122, 0.04984, 0.7955, 0.05057, 0.7952, 0.04661, 0.8122, 0.04504, 0.815, 0.04584, 0.8122, 0.04661, 0.8122, 0.04556, 0.8159, 0.05555, 0.8179, 0.05597, 0.8181, 0.05587, 0.8185, 0.0563, 0.8145, 0.05965, 0.7974, 0.06003, 0.7975, 0.05669, 0.8146, 0.04829, 0.816, 0.05555, 0.8179, 0.05587, 0.8185, 0.04768, 0.8164, 0.05965, 0.7974, 0.05288, 0.7961, 0.05249, 0.7956, 0.06013, 0.797, 0.05288, 0.7961, 0.04885, 0.8128, 0.04831, 0.8127, 0.05249, 0.7956, 0.04885, 0.8128, 0.04829, 0.816, 0.04768, 0.8164, 0.04831, 0.8127, 0.06003, 0.7975, 0.05965, 0.7974, 0.06013, 0.797, 0.05597, 0.8181, 0.05555, 0.8179, 0.0563, 0.8145, 0.05669, 0.8146, 0.8567, 0.8733, 0.8568, 0.8621, 0.8598, 0.8575, 0.8914, 0.8578, 0.8914, 0.8733, 0.8914, 0.8578, 0.8972, 0.8568, 0.8971, 0.8733, 0.8914, 0.8733, 0.03618, 0.7903, 0.03575, 0.7893, 0.03716, 0.7888, 0.03799, 0.7904, 0.03718, 0.7915, 0.03656, 0.791, 0.03799, 0.7904, 0.5512, 0.9379, 0.5512, 0.9592, 0.5497, 0.9584, 0.5495, 0.9379, 0.053, 0.7941, 0.05249, 0.7956, 0.05057, 0.7952, 0.03835, 0.7923, 0.03918, 0.7917, 0.03999, 0.7911, 0.0534, 0.7936, 0.08805, 0.9889, 0.08183, 0.9852, 0.06701, 0.9668, 0.07546, 0.9648, 0.09414, 0.9711, 0.1111, 0.9905, 0.512, 0.9834, 0.5117, 0.9811, 0.5376, 0.9824, 0.5391, 0.9845, 0.9131, 0.9415, 0.8985, 0.9414, 0.8986, 0.9351, 0.9131, 0.9349, 0.06119, 0.7837, 0.07173, 0.7837, 0.07155, 0.79, 0.07284, 0.7925, 0.06086, 0.7914, 0.1083, 0.7529, 0.11, 0.7507, 0.1107, 0.7507, 0.1089, 0.7532, 0.4822, 0.9615, 0.4823, 0.9561, 0.4823, 0.937, 0.4824, 0.9265, 0.4839, 0.9265, 0.4836, 0.9609, 0.1009, 0.759, 0.1083, 0.7529, 0.1089, 0.7532, 0.1014, 0.7592, 0.1107, 0.7507, 0.11, 0.7507, 0.1128, 0.7421, 0.1137, 0.7417, 0.504, 0.9776, 0.5033, 0.9792, 0.4893, 0.9674, 0.4822, 0.9615, 0.4836, 0.9609, 0.5117, 0.9811, 0.512, 0.9834, 0.5033, 0.9792, 0.504, 0.9776, 0.1014, 0.7718, 0.1009, 0.7718, 0.1009, 0.7625, 0.1009, 0.759, 0.1014, 0.7592, 0.07503, 0.935, 0.07821, 0.935, 0.07816, 0.9631, 0.07546, 0.9648, 0.07521, 0.9569, 0.09414, 0.9711, 0.07546, 0.9648, 0.07816, 0.9631, 0.08233, 0.9613, 0.107, 0.8261, 0.1088, 0.8231, 0.11, 0.8248, 0.08233, 0.9613, 0.08578, 0.9599, 0.09414, 0.9711, 0.08256, 0.935, 0.08559, 0.935, 0.08578, 0.9599, 0.08233, 0.9613, 0.1067, 0.814, 0.1091, 0.814, 0.1088, 0.8231, 0.107, 0.8261, 0.1091, 0.814, 0.1106, 0.8141, 0.11, 0.8248, 0.1088, 0.8231, 0.08559, 0.7986, 0.08486, 0.7975, 0.08638, 0.7958, 0.0878, 0.7976, 0.595, 0.5278, 0.5798, 0.5219, 0.5798, 0.4905, 0.595, 0.4765, 0.06013, 0.797, 0.06037, 0.7954, 0.06818, 0.7964, 0.06819, 0.7981, 0.0878, 0.7976, 0.08638, 0.7958, 0.08768, 0.7942, 0.08996, 0.7961, 0.09682, 0.8174, 0.09293, 0.8175, 0.09225, 0.8157, 0.09403, 0.8155, 0.096, 0.8155, 0.8973, 0.9313, 0.8971, 0.9148, 0.9017, 0.9148, 0.9015, 0.9322, 0.9015, 0.9322, 0.9017, 0.9148, 0.925, 0.9147, 0.925, 0.9309, 0.9205, 0.9348, 0.1067, 0.8118, 0.1026, 0.8118, 0.1026, 0.8068, 0.1026, 0.8018, 0.1034, 0.8023, 0.1042, 0.8027, 0.1051, 0.8031, 0.1059, 0.8035, 0.1067, 0.804, 0.6169, 0.6296, 0.6381, 0.6296, 0.6381, 0.709, 0.6169, 0.709, 0.08768, 0.7942, 0.08638, 0.7958, 0.06066, 0.7933, 0.06086, 0.7914, 0.07284, 0.7925, 0.08638, 0.7958, 0.08486, 0.7975, 0.06793, 0.7958, 0.06045, 0.7948, 0.06066, 0.7933, 0.9131, 0.9765, 0.898, 0.9765, 0.8985, 0.9414, 0.9131, 0.9415, 0.4992, 0.3914, 0.2784, 0.3914, 0.2651, 0.3849, 0.2354, 0.3817, 0.238, 0.2999, 0.09588, 0.3031, 0.0961, 0.1993, 0.4992, 0.1993, 0.08995, 0.8094, 0.09225, 0.8157, 0.09293, 0.8175, 0.08496, 0.8177, 0.08085, 0.819, 0.07359, 0.8179, 0.08001, 0.8148, 0.08873, 0.8127, 0.07359, 0.8179, 0.08085, 0.819, 0.07105, 0.8257, 0.05507, 0.8222, 0.05587, 0.8185, 0.06427, 0.8199, 0.06643, 0.8204, 0.07021, 0.8211, 0.06819, 0.7981, 0.07032, 0.7984, 0.067, 0.8165, 0.06522, 0.8162, 0.06522, 0.8162, 0.067, 0.8165, 0.06643, 0.8204, 0.06427, 0.8199, 0.9747, 0.853, 0.9747, 0.8841, 0.9564, 0.8904, 0.9515, 0.8886, 0.9477, 0.8732, 0.9394, 0.861, 0.9393, 0.8522, 0.9393, 0.8522, 0.9394, 0.861, 0.9335, 0.8567, 0.9335, 0.8521, 0.07093, 0.799, 0.07032, 0.7984, 0.08627, 0.7996, 0.08578, 0.8002, 0.08832, 0.8118, 0.08873, 0.8127, 0.08001, 0.8148, 0.07979, 0.8139, 0.07979, 0.8139, 0.08001, 0.8148, 0.07359, 0.8179, 0.07263, 0.8176, 0.07263, 0.8176, 0.07359, 0.8179, 0.07021, 0.8211, 0.06964, 0.8203, 0.08578, 0.8002, 0.08627, 0.7996, 0.08995, 0.8094, 0.08923, 0.8092, 0.08923, 0.8092, 0.08995, 0.8094, 0.08873, 0.8127, 0.08832, 0.8118, 0.06964, 0.8203, 0.07021, 0.8211, 0.06643, 0.8204, 0.06727, 0.8198, 0.06775, 0.8168, 0.067, 0.8165, 0.07032, 0.7984, 0.07093, 0.799, 0.06727, 0.8198, 0.06643, 0.8204, 0.067, 0.8165, 0.06775, 0.8168, 0.05639, 0.8181, 0.05587, 0.8185, 0.05597, 0.8181, 0.05707, 0.8147, 0.05669, 0.8146, 0.06003, 0.7975, 0.06045, 0.7975, 0.06387, 0.8193, 0.06427, 0.8199, 0.05587, 0.8185, 0.05639, 0.8181, 0.06045, 0.7975, 0.06013, 0.797, 0.06819, 0.7981, 0.06759, 0.7985, 0.06759, 0.7985, 0.06819, 0.7981, 0.06522, 0.8162, 0.06467, 0.8161, 0.06467, 0.8161, 0.06522, 0.8162, 0.06427, 0.8199, 0.06387, 0.8193, 0.06003, 0.7975, 0.06013, 0.797, 0.06045, 0.7975, 0.05597, 0.8181, 0.05669, 0.8146, 0.05707, 0.8147, 0.05639, 0.8181, 0.8567, 0.915, 0.8914, 0.9148, 0.8915, 0.9303, 0.8599, 0.9307, 0.8568, 0.9261, 0.8915, 0.9303, 0.8914, 0.9148, 0.8971, 0.9148, 0.8973, 0.9313, 0.0892, 0.7993, 0.0878, 0.7976, 0.08996, 0.7961, 0.09123, 0.7979, 0.09012, 0.7986, 0.08627, 0.7996, 0.08559, 0.7986, 0.0878, 0.7976, 0.0892, 0.7993, 0.08771, 0.7995, 0.5512, 0.9379, 0.5495, 0.9379, 0.5496, 0.9174, 0.5511, 0.9166, 0.06818, 0.7964, 0.06793, 0.7958, 0.08486, 0.7975, 0.08559, 0.7986, 0.08627, 0.7996, 0.07032, 0.7984, 0.06819, 0.7981, 0.03835, 0.7923, 0.03718, 0.7915, 0.03799, 0.7904, 0.03918, 0.7917, 0.9261, 0.4688, 0.9261, 0.6824, 0.9013, 0.6824, 0.9013, 0.4688, 0.03918, 0.7917, 0.03799, 0.7904, 0.03938, 0.7897, 0.03999, 0.7911, 0.03656, 0.791, 0.03618, 0.7903, 0.03799, 0.7904, 0.9806, 0.6824, 0.9339, 0.6824, 0.9339, 0.4688, 0.9806, 0.4688, 0.02155, 0.7981, 0.02119, 0.7958, 0.02199, 0.7962, 0.02298, 0.7965, 0.02288, 0.7976, 0.02155, 0.7981, 0.02288, 0.7976, 0.0241, 0.7981, 0.0225, 0.7989, 0.02583, 0.7995, 0.0241, 0.7981, 0.03718, 0.7915, 0.03835, 0.7923, 0.03127, 0.7963, 0.2855, 0.9372, 0.3386, 0.9332, 0.3464, 0.9592, 0.287, 0.961, 0.0218, 0.7949, 0.02199, 0.7962, 0.02119, 0.7958, 0.3535, 0.9587, 0.3464, 0.9592, 0.3386, 0.9332, 0.3455, 0.9086, 0.3532, 0.9326, 0.02135, 0.7841, 0.0218, 0.7949, 0.02119, 0.7958, 0.02071, 0.7841, 0.03103, 0.906, 0.03075, 0.9231, 0.02788, 0.9229, 0.02817, 0.9085, 0.03103, 0.906, 0.02817, 0.9085, 0.02535, 0.9081, 0.03103, 0.906, 0.02535, 0.9081, 0.025, 0.9227, 0.02212, 0.9225, 0.02253, 0.9043, 0.2019, 0.9002, 0.3703, 0.9002, 0.3684, 0.9333, 0.1991, 0.9336, 0.5957, 0.5006, 0.5966, 0.5315, 0.5203, 0.5317, 0.5203, 0.5016, 0.07546, 0.9648, 0.06701, 0.9668, 0.06647, 0.958, 0.07007, 0.9575, 0.07233, 0.9572, 0.07521, 0.9569, 0.06997, 0.935, 0.07007, 0.9575, 0.06647, 0.958, 0.06647, 0.935, 0.07218, 0.935, 0.07233, 0.9572, 0.07007, 0.9575, 0.06997, 0.935, 0.8669, 0.6824, 0.8343, 0.6824, 0.8343, 0.4688, 0.8669, 0.4688, 0.8921, 0.4688, 0.8921, 0.6824, 0.8669, 0.6824, 0.8669, 0.4688, 0.08771, 0.7995, 0.09403, 0.8155, 0.09225, 0.8157, 0.08995, 0.8094, 0.08627, 0.7996, 0.09679, 0.806, 0.09723, 0.8068, 0.09767, 0.8077, 0.09813, 0.8086, 0.09867, 0.8096, 0.09929, 0.8109, 0.1, 0.8123, 0.1008, 0.814, 0.09012, 0.7986, 0.09123, 0.7979, 0.4194, 0.6296, 0.4457, 0.6296, 0.4457, 0.7083, 0.4194, 0.7083, 0.544, 0.5086, 0.5405, 0.487, 0.5619, 0.487, 0.5666, 0.5054, 0.4816, 0.6311, 0.5031, 0.6311, 0.5031, 0.709, 0.4816, 0.709, 0.5659, 0.5362, 0.5616, 0.5159, 0.5805, 0.5159, 0.5859, 0.5325, 0.5362, 0.6296, 0.5615, 0.6296, 0.5615, 0.709, 0.5362, 0.709, 0.559, 0.5225, 0.5626, 0.501, 0.5688, 0.549, 0.5668, 0.5717, 0.559, 0.5225, 0.5173, 0.5232, 0.5077, 0.4795, 0.5661, 0.4795, 0.5626, 0.501, 0.1009, 0.8079, 0.1026, 0.8068, 0.1026, 0.8118, 0.1009, 0.8117, 0.7063, 0.846, 0.7061, 0.8347, 0.7112, 0.8345, 0.7121, 0.8454, 0.7062, 0.7858, 0.7072, 0.7751, 0.7126, 0.776, 0.7112, 0.7861, 0.902, 0.3914, 0.902, 0.3828, 0.9023, 0.3008, 0.9027, 0.1993, 0.9887, 0.1993, 0.9832, 0.3584, 0.706, 0.7957, 0.7062, 0.7858, 0.7112, 0.7861, 0.7108, 0.7957, 0.706, 0.8053, 0.706, 0.7957, 0.7108, 0.7957, 0.7108, 0.8053, 0.706, 0.8149, 0.706, 0.8053, 0.7108, 0.8053, 0.7108, 0.8149, 0.706, 0.8246, 0.706, 0.8149, 0.7108, 0.8149, 0.711, 0.8245, 0.7061, 0.8347, 0.706, 0.8246, 0.711, 0.8245, 0.7112, 0.8345, 0.6899, 0.8339, 0.6906, 0.8244, 0.6958, 0.8246, 0.6953, 0.8344, 0.6953, 0.8344, 0.6958, 0.8246, 0.706, 0.8246, 0.7061, 0.8347, 0.6906, 0.8244, 0.6908, 0.8151, 0.696, 0.815, 0.6958, 0.8246, 0.6958, 0.8246, 0.696, 0.815, 0.706, 0.8149, 0.706, 0.8246, 0.6908, 0.8151, 0.6907, 0.8057, 0.696, 0.8055, 0.696, 0.815, 0.696, 0.815, 0.696, 0.8055, 0.706, 0.8053, 0.706, 0.8149, 0.6907, 0.8057, 0.6905, 0.7962, 0.6958, 0.7959, 0.696, 0.8055, 0.696, 0.8055, 0.6958, 0.7959, 0.706, 0.7957, 0.706, 0.8053, 0.6905, 0.7962, 0.6899, 0.7863, 0.6955, 0.7859, 0.6958, 0.7959, 0.6958, 0.7959, 0.6955, 0.7859, 0.7062, 0.7858, 0.706, 0.7957, 0.6899, 0.7863, 0.6884, 0.7757, 0.6947, 0.7747, 0.6955, 0.7859, 0.6955, 0.7859, 0.6947, 0.7747, 0.7072, 0.7751, 0.7062, 0.7858, 0.688, 0.8437, 0.6899, 0.8339, 0.6953, 0.8344, 0.6939, 0.8451, 0.6939, 0.8451, 0.6953, 0.8344, 0.7061, 0.8347, 0.7063, 0.846, 0.6899, 0.8339, 0.688, 0.8437, 0.6844, 0.8424, 0.6862, 0.8334, 0.6884, 0.7757, 0.6899, 0.7863, 0.6859, 0.7868, 0.6843, 0.7769, 0.6899, 0.7863, 0.6905, 0.7962, 0.6866, 0.7963, 0.6859, 0.7868, 0.6905, 0.7962, 0.6907, 0.8057, 0.6869, 0.8057, 0.6866, 0.7963, 0.6907, 0.8057, 0.6908, 0.8151, 0.6871, 0.815, 0.6869, 0.8057, 0.6908, 0.8151, 0.6906, 0.8244, 0.6869, 0.8242, 0.6871, 0.815, 0.6906, 0.8244, 0.6899, 0.8339, 0.6862, 0.8334, 0.6869, 0.8242, 0.7112, 0.7861, 0.7126, 0.776, 0.7165, 0.7772, 0.7151, 0.7865, 0.7108, 0.7957, 0.7112, 0.7861, 0.7151, 0.7865, 0.7147, 0.7958, 0.7108, 0.8053, 0.7108, 0.7957, 0.7147, 0.7958, 0.7147, 0.8053, 0.7108, 0.8149, 0.7108, 0.8053, 0.7147, 0.8053, 0.7148, 0.8148, 0.711, 0.8245, 0.7108, 0.8149, 0.7148, 0.8148, 0.715, 0.8244, 0.7112, 0.8345, 0.711, 0.8245, 0.715, 0.8244, 0.7154, 0.8342, 0.7121, 0.8454, 0.7112, 0.8345, 0.7154, 0.8342, 0.7165, 0.8444, 0.2659, 0.756, 0.2773, 0.749, 0.2832, 0.7637, 0.2763, 0.7679, 0.2773, 0.8225, 0.2659, 0.8155, 0.2763, 0.8036, 0.2832, 0.8078, 0.2659, 0.8155, 0.2575, 0.805, 0.2713, 0.7973, 0.2763, 0.8036, 0.2575, 0.805, 0.253, 0.7924, 0.2686, 0.7898, 0.2713, 0.7973, 0.253, 0.7924, 0.253, 0.779, 0.2686, 0.7817, 0.2686, 0.7898, 0.253, 0.779, 0.2575, 0.7664, 0.2713, 0.7741, 0.2686, 0.7817, 0.2575, 0.7664, 0.2659, 0.756, 0.2763, 0.7679, 0.2713, 0.7741, 0.5492, 0.8981, 0.5519, 0.8947, 0.5527, 0.8956, 0.5503, 0.8987, 0.5478, 0.9022, 0.5492, 0.8981, 0.5503, 0.8987, 0.549, 0.9024, 0.5478, 0.9065, 0.5478, 0.9022, 0.549, 0.9024, 0.549, 0.9063, 0.5492, 0.9106, 0.5478, 0.9065, 0.549, 0.9063, 0.5503, 0.91, 0.5519, 0.914, 0.5492, 0.9106, 0.5503, 0.91, 0.5527, 0.9131, 0.5556, 0.9163, 0.5519, 0.914, 0.5527, 0.9131, 0.5561, 0.9152, 0.5519, 0.8947, 0.5556, 0.8924, 0.5561, 0.8935, 0.5527, 0.8956, 0.2018, 0.757, 0.2135, 0.75, 0.2164, 0.7745, 0.2124, 0.7768, 0.1931, 0.7675, 0.2018, 0.757, 0.2124, 0.7768, 0.2094, 0.7804, 0.1885, 0.7802, 0.1931, 0.7675, 0.2094, 0.7804, 0.2079, 0.7847, 0.1885, 0.7938, 0.1885, 0.7802, 0.2079, 0.7847, 0.2079, 0.7894, 0.1931, 0.8066, 0.1885, 0.7938, 0.2079, 0.7894, 0.2094, 0.7937, 0.2018, 0.8171, 0.1931, 0.8066, 0.2094, 0.7937, 0.2124, 0.7973, 0.2135, 0.8241, 0.2018, 0.8171, 0.2124, 0.7973, 0.2164, 0.7996, 0.5473, 0.9646, 0.5435, 0.9623, 0.5443, 0.9614, 0.5478, 0.9634, 0.5435, 0.9623, 0.5407, 0.9589, 0.5417, 0.9583, 0.5443, 0.9614, 0.5407, 0.9589, 0.5392, 0.9548, 0.5404, 0.9546, 0.5417, 0.9583, 0.5392, 0.9548, 0.5392, 0.9504, 0.5404, 0.9506, 0.5404, 0.9546, 0.5392, 0.9504, 0.5407, 0.9462, 0.5417, 0.9468, 0.5404, 0.9506, 0.5407, 0.9462, 0.5435, 0.9428, 0.5443, 0.9438, 0.5417, 0.9468, 0.5435, 0.9428, 0.5473, 0.9406, 0.5478, 0.9417, 0.5443, 0.9438, 0.0961, 0.1993, 0.09588, 0.3031, 0.09632, 0.3828, 0.09637, 0.3914, 0.01511, 0.3584, 0.009613, 0.1993, 0.7762, 0.3603, 0.8651, 0.3594, 0.884, 0.3622, 0.8755, 0.3681, 0.7763, 0.3681, 0.6741, 0.846, 0.6738, 0.8347, 0.679, 0.8345, 0.6799, 0.8454, 0.674, 0.7858, 0.6749, 0.7751, 0.6803, 0.776, 0.679, 0.7861, 0.6737, 0.7957, 0.674, 0.7858, 0.679, 0.7861, 0.6786, 0.7957, 0.6737, 0.8053, 0.6737, 0.7957, 0.6786, 0.7957, 0.6785, 0.8053, 0.6738, 0.8149, 0.6737, 0.8053, 0.6785, 0.8053, 0.6786, 0.8149, 0.6738, 0.8246, 0.6738, 0.8149, 0.6786, 0.8149, 0.6787, 0.8245, 0.6738, 0.8347, 0.6738, 0.8246, 0.6787, 0.8245, 0.679, 0.8345, 0.6577, 0.8339, 0.6584, 0.8244, 0.6636, 0.8246, 0.663, 0.8344, 0.663, 0.8344, 0.6636, 0.8246, 0.6738, 0.8246, 0.6738, 0.8347, 0.6584, 0.8244, 0.6586, 0.8151, 0.6637, 0.815, 0.6636, 0.8246, 0.6636, 0.8246, 0.6637, 0.815, 0.6738, 0.8149, 0.6738, 0.8246, 0.6586, 0.8151, 0.6585, 0.8057, 0.6637, 0.8055, 0.6637, 0.815, 0.6637, 0.815, 0.6637, 0.8055, 0.6737, 0.8053, 0.6738, 0.8149, 0.6585, 0.8057, 0.6582, 0.7962, 0.6635, 0.7959, 0.6637, 0.8055, 0.6637, 0.8055, 0.6635, 0.7959, 0.6737, 0.7957, 0.6737, 0.8053, 0.6582, 0.7962, 0.6576, 0.7863, 0.6632, 0.7859, 0.6635, 0.7959, 0.6635, 0.7959, 0.6632, 0.7859, 0.674, 0.7858, 0.6737, 0.7957, 0.6576, 0.7863, 0.6562, 0.7757, 0.6625, 0.7747, 0.6632, 0.7859, 0.6632, 0.7859, 0.6625, 0.7747, 0.6749, 0.7751, 0.674, 0.7858, 0.6558, 0.8437, 0.6577, 0.8339, 0.663, 0.8344, 0.6617, 0.8451, 0.6617, 0.8451, 0.663, 0.8344, 0.6738, 0.8347, 0.6741, 0.846, 0.6577, 0.8339, 0.6558, 0.8437, 0.6521, 0.8424, 0.654, 0.8334, 0.6562, 0.7757, 0.6576, 0.7863, 0.6537, 0.7868, 0.6521, 0.7769, 0.6576, 0.7863, 0.6582, 0.7962, 0.6544, 0.7963, 0.6537, 0.7868, 0.6582, 0.7962, 0.6585, 0.8057, 0.6547, 0.8057, 0.6544, 0.7963, 0.6585, 0.8057, 0.6586, 0.8151, 0.6548, 0.815, 0.6547, 0.8057, 0.6586, 0.8151, 0.6584, 0.8244, 0.6546, 0.8242, 0.6548, 0.815, 0.6584, 0.8244, 0.6577, 0.8339, 0.654, 0.8334, 0.6546, 0.8242, 0.679, 0.7861, 0.6803, 0.776, 0.6843, 0.7772, 0.6829, 0.7865, 0.6786, 0.7957, 0.679, 0.7861, 0.6829, 0.7865, 0.6825, 0.7958, 0.6785, 0.8053, 0.6786, 0.7957, 0.6825, 0.7958, 0.6825, 0.8053, 0.6786, 0.8149, 0.6785, 0.8053, 0.6825, 0.8053, 0.6826, 0.8148, 0.6787, 0.8245, 0.6786, 0.8149, 0.6826, 0.8148, 0.6828, 0.8244, 0.679, 0.8345, 0.6787, 0.8245, 0.6828, 0.8244, 0.6832, 0.8342, 0.6799, 0.8454, 0.679, 0.8345, 0.6832, 0.8342, 0.6843, 0.8444, 0.4018, 0.7551, 0.4133, 0.7484, 0.4236, 0.7758, 0.4208, 0.7775, 0.4133, 0.8211, 0.4018, 0.8143, 0.4208, 0.792, 0.4236, 0.7936, 0.4018, 0.8143, 0.3932, 0.804, 0.4187, 0.7895, 0.4208, 0.792, 0.3932, 0.804, 0.3887, 0.7914, 0.4176, 0.7864, 0.4187, 0.7895, 0.3887, 0.7914, 0.3887, 0.778, 0.4176, 0.7831, 0.4176, 0.7864, 0.3887, 0.778, 0.3932, 0.7654, 0.4187, 0.78, 0.4176, 0.7831, 0.3932, 0.7654, 0.4018, 0.7551, 0.4208, 0.7775, 0.4187, 0.78, 0.5492, 0.8742, 0.5519, 0.8708, 0.5527, 0.8717, 0.5503, 0.8748, 0.5478, 0.8783, 0.5492, 0.8742, 0.5503, 0.8748, 0.549, 0.8785, 0.5478, 0.8826, 0.5478, 0.8783, 0.549, 0.8785, 0.549, 0.8824, 0.5492, 0.8867, 0.5478, 0.8826, 0.549, 0.8824, 0.5503, 0.8861, 0.5519, 0.8901, 0.5492, 0.8867, 0.5503, 0.8861, 0.5527, 0.8892, 0.5556, 0.8924, 0.5519, 0.8901, 0.5527, 0.8892, 0.5561, 0.8913, 0.5519, 0.8708, 0.5556, 0.8685, 0.5561, 0.8696, 0.5527, 0.8717, 0.3313, 0.7552, 0.3431, 0.7484, 0.3536, 0.7768, 0.3509, 0.7784, 0.3226, 0.7657, 0.3313, 0.7552, 0.3509, 0.7784, 0.349, 0.7808, 0.318, 0.7785, 0.3226, 0.7657, 0.349, 0.7808, 0.3479, 0.7837, 0.318, 0.792, 0.318, 0.7785, 0.3479, 0.7837, 0.3479, 0.7868, 0.3226, 0.8048, 0.318, 0.792, 0.3479, 0.7868, 0.349, 0.7897, 0.3313, 0.8153, 0.3226, 0.8048, 0.349, 0.7897, 0.3509, 0.7921, 0.3431, 0.8221, 0.3313, 0.8153, 0.3509, 0.7921, 0.3536, 0.7937, 0.5473, 0.9165, 0.5435, 0.9143, 0.5443, 0.9133, 0.5478, 0.9153, 0.5435, 0.9143, 0.5407, 0.9109, 0.5417, 0.9103, 0.5443, 0.9133, 0.5407, 0.9109, 0.5392, 0.9067, 0.5404, 0.9065, 0.5417, 0.9103, 0.5392, 0.9067, 0.5392, 0.9023, 0.5404, 0.9025, 0.5404, 0.9065, 0.5392, 0.9023, 0.5407, 0.8982, 0.5417, 0.8988, 0.5404, 0.9025, 0.5407, 0.8982, 0.5435, 0.8948, 0.5443, 0.8957, 0.5417, 0.8988, 0.5435, 0.8948, 0.5473, 0.8925, 0.5478, 0.8937, 0.5443, 0.8957, 0.03075, 0.9481, 0.02788, 0.9483, 0.025, 0.9485, 0.02212, 0.9487, 0.02212, 0.9356, 0.03066, 0.9356, 0.0432, 0.9896, 0.03699, 0.9857, 0.02253, 0.967, 0.03103, 0.9652, 0.04967, 0.9718, 0.06644, 0.9917, 0.4551, 0.9834, 0.4548, 0.9811, 0.4807, 0.9824, 0.4822, 0.9845, 0.9815, 0.9011, 0.9669, 0.9011, 0.967, 0.8947, 0.9815, 0.8946, 0.06119, 0.7837, 0.05199, 0.7838, 0.05175, 0.7792, 0.05029, 0.7775, 0.06078, 0.776, 0.1212, 0.7529, 0.1229, 0.7507, 0.1236, 0.7507, 0.1218, 0.7532, 0.4253, 0.9615, 0.4253, 0.9561, 0.4254, 0.9265, 0.427, 0.9265, 0.4267, 0.9609, 0.1138, 0.759, 0.1212, 0.7529, 0.1218, 0.7532, 0.1143, 0.7592, 0.1236, 0.7507, 0.1229, 0.7507, 0.1257, 0.7421, 0.1266, 0.7417, 0.4471, 0.9776, 0.4464, 0.9792, 0.4324, 0.9674, 0.4275, 0.9634, 0.4253, 0.9615, 0.4267, 0.9609, 0.4548, 0.9811, 0.4551, 0.9834, 0.4464, 0.9792, 0.4471, 0.9776, 0.1143, 0.7718, 0.1137, 0.7718, 0.1138, 0.7664, 0.1138, 0.759, 0.1143, 0.7592, 0.03066, 0.9356, 0.03381, 0.9356, 0.03378, 0.9636, 0.03103, 0.9652, 0.03075, 0.9481, 0.04967, 0.9718, 0.03103, 0.9652, 0.03378, 0.9636, 0.03795, 0.9617, 0.1115, 0.8261, 0.1132, 0.823, 0.1145, 0.8246, 0.03795, 0.9617, 0.0414, 0.9604, 0.04967, 0.9718, 0.03816, 0.9356, 0.04118, 0.9356, 0.0414, 0.9604, 0.03795, 0.9617, 0.1106, 0.814, 0.113, 0.8139, 0.1132, 0.823, 0.1115, 0.8261, 0.113, 0.8139, 0.1145, 0.8139, 0.1145, 0.8246, 0.1132, 0.823, 0.02231, 0.771, 0.03628, 0.7772, 0.03585, 0.7782, 0.02505, 0.7732, 0.02309, 0.7725, 0.06005, 0.7704, 0.06028, 0.772, 0.05294, 0.7733, 0.05243, 0.7718, 0.03802, 0.777, 0.0394, 0.7778, 0.039, 0.7791, 0.03725, 0.7786, 0.02182, 0.7685, 0.02401, 0.7671, 0.0253, 0.7679, 0.0235, 0.7694, 0.8972, 0.8898, 0.8971, 0.8733, 0.9017, 0.8733, 0.9014, 0.8907, 0.9014, 0.8907, 0.9017, 0.8733, 0.9334, 0.8733, 0.9334, 0.8911, 0.9283, 0.8945, 0.02269, 0.784, 0.02215, 0.7841, 0.02215, 0.7741, 0.02252, 0.7746, 0.02252, 0.7746, 0.02215, 0.7741, 0.02309, 0.7725, 0.02505, 0.7732, 0.039, 0.7791, 0.0394, 0.7778, 0.06057, 0.7741, 0.06078, 0.776, 0.05029, 0.7775, 0.0394, 0.7778, 0.03999, 0.7763, 0.05334, 0.7738, 0.06037, 0.7726, 0.06057, 0.7741, 0.9815, 0.9361, 0.9664, 0.9361, 0.9669, 0.9011, 0.9815, 0.9011, 0.4992, 0.007105, 0.7199, 0.007105, 0.7332, 0.01367, 0.7465, 0.007105, 0.902, 0.007105, 0.902, 0.01573, 0.7581, 0.01275, 0.758, 0.09568, 0.9023, 0.09776, 0.9027, 0.1993, 0.4992, 0.1993, 0.03103, 0.7712, 0.0253, 0.7679, 0.02401, 0.7671, 0.03019, 0.7622, 0.03306, 0.7588, 0.04009, 0.7565, 0.03584, 0.762, 0.02998, 0.7682, 0.04009, 0.7565, 0.03306, 0.7588, 0.03913, 0.7484, 0.05511, 0.7451, 0.05587, 0.7488, 0.04765, 0.7509, 0.04552, 0.7514, 0.04181, 0.7522, 0.05243, 0.7718, 0.0505, 0.7722, 0.04655, 0.755, 0.04826, 0.7546, 0.04826, 0.7546, 0.04655, 0.755, 0.04552, 0.7514, 0.04765, 0.7509, 0.9664, 0.8955, 0.9664, 0.9265, 0.9481, 0.9328, 0.9431, 0.931, 0.9393, 0.9156, 0.9311, 0.9034, 0.9309, 0.8946, 0.9309, 0.8946, 0.9311, 0.9034, 0.9252, 0.8992, 0.9251, 0.8946, 0.04977, 0.7719, 0.0505, 0.7722, 0.03835, 0.7751, 0.03845, 0.7746, 0.03081, 0.7687, 0.02998, 0.7682, 0.03584, 0.762, 0.03643, 0.7626, 0.03643, 0.7626, 0.03584, 0.762, 0.04009, 0.7565, 0.04108, 0.7563, 0.04108, 0.7563, 0.04009, 0.7565, 0.04181, 0.7522, 0.04264, 0.7527, 0.03845, 0.7746, 0.03835, 0.7751, 0.03103, 0.7712, 0.03159, 0.7709, 0.03159, 0.7709, 0.03103, 0.7712, 0.02998, 0.7682, 0.03081, 0.7687, 0.04264, 0.7527, 0.04181, 0.7522, 0.04552, 0.7514, 0.04499, 0.7522, 0.04578, 0.7551, 0.04655, 0.755, 0.0505, 0.7722, 0.04977, 0.7719, 0.04499, 0.7522, 0.04552, 0.7514, 0.04655, 0.755, 0.04578, 0.7551, 0.05556, 0.7494, 0.05587, 0.7488, 0.05597, 0.7492, 0.05629, 0.7528, 0.05667, 0.7527, 0.05995, 0.7699, 0.05957, 0.77, 0.04827, 0.7513, 0.04765, 0.7509, 0.05587, 0.7488, 0.05556, 0.7494, 0.05957, 0.77, 0.06005, 0.7704, 0.05243, 0.7718, 0.05282, 0.7713, 0.05282, 0.7713, 0.05243, 0.7718, 0.04826, 0.7546, 0.0488, 0.7545, 0.0488, 0.7545, 0.04826, 0.7546, 0.04765, 0.7509, 0.04827, 0.7513, 0.05995, 0.7699, 0.06005, 0.7704, 0.05957, 0.77, 0.05597, 0.7492, 0.05667, 0.7527, 0.05629, 0.7528, 0.05556, 0.7494, 0.8567, 0.8733, 0.8914, 0.8733, 0.8914, 0.8887, 0.8598, 0.889, 0.8568, 0.8844, 0.8914, 0.8887, 0.8914, 0.8733, 0.8971, 0.8733, 0.8972, 0.8898, 0.03628, 0.7772, 0.03802, 0.777, 0.03725, 0.7786, 0.03585, 0.7782, 0.0372, 0.776, 0.03802, 0.777, 0.03659, 0.7765, 0.5495, 0.9379, 0.5478, 0.9379, 0.5479, 0.9174, 0.5494, 0.9166, 0.05294, 0.7733, 0.05334, 0.7738, 0.03999, 0.7763, 0.03918, 0.7757, 0.03835, 0.7751, 0.0505, 0.7722, 0.05243, 0.7718, 0.08805, 0.8812, 0.1111, 0.8795, 0.09414, 0.899, 0.07546, 0.9053, 0.06701, 0.9033, 0.08183, 0.8849, 0.512, 0.8696, 0.5391, 0.8685, 0.5376, 0.8706, 0.5117, 0.8719, 0.9898, 0.8871, 0.9898, 0.8937, 0.9754, 0.8935, 0.9753, 0.8871, 0.06119, 0.7837, 0.06078, 0.776, 0.07282, 0.7749, 0.07152, 0.7775, 0.07173, 0.7837, 0.1083, 0.7906, 0.1089, 0.7903, 0.1107, 0.7928, 0.11, 0.7929, 0.4822, 0.8915, 0.4836, 0.8921, 0.4839, 0.9265, 0.4824, 0.9265, 0.4823, 0.916, 0.4823, 0.8969, 0.1009, 0.7845, 0.1014, 0.7843, 0.1089, 0.7903, 0.1083, 0.7906, 0.1107, 0.7928, 0.1137, 0.8018, 0.1128, 0.8014, 0.11, 0.7929, 0.504, 0.8754, 0.4836, 0.8921, 0.4822, 0.8915, 0.4893, 0.8856, 0.5033, 0.8738, 0.5117, 0.8719, 0.504, 0.8754, 0.5033, 0.8738, 0.512, 0.8696, 0.1014, 0.7718, 0.1014, 0.7843, 0.1009, 0.7845, 0.1009, 0.781, 0.1009, 0.7718, 0.07503, 0.935, 0.07521, 0.9131, 0.07546, 0.9053, 0.07816, 0.9069, 0.07821, 0.935, 0.09414, 0.899, 0.08233, 0.9088, 0.07816, 0.9069, 0.07546, 0.9053, 0.1077, 0.8018, 0.1106, 0.8033, 0.1093, 0.8049, 0.08233, 0.9088, 0.09414, 0.899, 0.08578, 0.9102, 0.08256, 0.935, 0.08233, 0.9088, 0.08578, 0.9102, 0.08559, 0.935, 0.1067, 0.814, 0.1077, 0.8018, 0.1093, 0.8049, 0.1091, 0.814, 0.1091, 0.814, 0.1093, 0.8049, 0.1106, 0.8033, 0.1106, 0.8141, 0.08555, 0.7689, 0.08776, 0.7699, 0.08634, 0.7717, 0.08482, 0.77, 0.5798, 0.4765, 0.5798, 0.5278, 0.5646, 0.5138, 0.5646, 0.4824, 0.06005, 0.7704, 0.06812, 0.7693, 0.06811, 0.771, 0.06028, 0.772, 0.08776, 0.7699, 0.08992, 0.7714, 0.08763, 0.7733, 0.08634, 0.7717, 0.09684, 0.7501, 0.09602, 0.752, 0.09405, 0.7519, 0.09226, 0.7518, 0.09295, 0.75, 0.8971, 0.8983, 0.9013, 0.8974, 0.9017, 0.9148, 0.8971, 0.9148, 0.9013, 0.8974, 0.9204, 0.8946, 0.9249, 0.8984, 0.925, 0.9147, 0.9017, 0.9148, 0.1067, 0.8118, 0.1067, 0.8196, 0.1058, 0.82, 0.105, 0.8204, 0.1042, 0.8208, 0.1034, 0.8213, 0.1025, 0.8217, 0.1026, 0.8167, 0.1026, 0.8118, 0.5913, 0.709, 0.5913, 0.6296, 0.6124, 0.6296, 0.6124, 0.709, 0.08763, 0.7733, 0.07282, 0.7749, 0.06078, 0.776, 0.06057, 0.7741, 0.08634, 0.7717, 0.08634, 0.7717, 0.06057, 0.7741, 0.06037, 0.7726, 0.06786, 0.7716, 0.08482, 0.77, 0.9898, 0.8521, 0.9898, 0.8871, 0.9753, 0.8871, 0.9748, 0.8521, 0.4992, 0.007105, 0.4992, 0.1993, 0.0961, 0.1993, 0.09588, 0.09541, 0.238, 0.09859, 0.2354, 0.01678, 0.2651, 0.01367, 0.2784, 0.007104, 0.08995, 0.7581, 0.08874, 0.7547, 0.08003, 0.7527, 0.07362, 0.7495, 0.08088, 0.7485, 0.08499, 0.7498, 0.09295, 0.75, 0.09226, 0.7518, 0.07362, 0.7495, 0.07025, 0.7463, 0.06647, 0.747, 0.0643, 0.7475, 0.05587, 0.7488, 0.05511, 0.7451, 0.07112, 0.7417, 0.08088, 0.7485, 0.06812, 0.7693, 0.06523, 0.7511, 0.06701, 0.7509, 0.07026, 0.769, 0.06523, 0.7511, 0.0643, 0.7475, 0.06647, 0.747, 0.06701, 0.7509, 0.898, 0.9723, 0.8625, 0.9731, 0.8627, 0.9643, 0.8709, 0.9521, 0.8747, 0.9367, 0.8797, 0.9349, 0.898, 0.9412, 0.8625, 0.9731, 0.8567, 0.9732, 0.8567, 0.9685, 0.8627, 0.9643, 0.07087, 0.7684, 0.08574, 0.7672, 0.08623, 0.7678, 0.07026, 0.769, 0.08832, 0.7557, 0.0798, 0.7535, 0.08003, 0.7527, 0.08874, 0.7547, 0.0798, 0.7535, 0.07266, 0.7498, 0.07362, 0.7495, 0.08003, 0.7527, 0.07266, 0.7498, 0.06968, 0.7471, 0.07025, 0.7463, 0.07362, 0.7495, 0.08574, 0.7672, 0.08923, 0.7582, 0.08995, 0.7581, 0.08623, 0.7678, 0.08923, 0.7582, 0.08832, 0.7557, 0.08874, 0.7547, 0.08995, 0.7581, 0.06968, 0.7471, 0.0673, 0.7476, 0.06647, 0.747, 0.07025, 0.7463, 0.06776, 0.7506, 0.07087, 0.7684, 0.07026, 0.769, 0.06701, 0.7509, 0.0673, 0.7476, 0.06776, 0.7506, 0.06701, 0.7509, 0.06647, 0.747, 0.0564, 0.7492, 0.05597, 0.7492, 0.05587, 0.7488, 0.05706, 0.7526, 0.06038, 0.7699, 0.05995, 0.7699, 0.05667, 0.7527, 0.06389, 0.7481, 0.0564, 0.7492, 0.05587, 0.7488, 0.0643, 0.7475, 0.06038, 0.7699, 0.06753, 0.7689, 0.06812, 0.7693, 0.06005, 0.7704, 0.06753, 0.7689, 0.06468, 0.7513, 0.06523, 0.7511, 0.06812, 0.7693, 0.06468, 0.7513, 0.06389, 0.7481, 0.0643, 0.7475, 0.06523, 0.7511, 0.05995, 0.7699, 0.06038, 0.7699, 0.06005, 0.7704, 0.05597, 0.7492, 0.0564, 0.7492, 0.05706, 0.7526, 0.05667, 0.7527, 0.8567, 0.915, 0.8567, 0.9038, 0.8597, 0.8992, 0.8914, 0.8994, 0.8914, 0.9148, 0.8914, 0.8994, 0.8971, 0.8983, 0.8971, 0.9148, 0.8914, 0.9148, 0.08916, 0.7682, 0.09009, 0.7688, 0.09119, 0.7696, 0.08992, 0.7714, 0.08776, 0.7699, 0.08623, 0.7678, 0.08768, 0.768, 0.08916, 0.7682, 0.08776, 0.7699, 0.08555, 0.7689, 0.5495, 0.9379, 0.5495, 0.9592, 0.5479, 0.9584, 0.5478, 0.9379, 0.06811, 0.771, 0.06812, 0.7693, 0.07026, 0.769, 0.08623, 0.7678, 0.08555, 0.7689, 0.08482, 0.77, 0.06786, 0.7716, 0.03835, 0.7751, 0.03918, 0.7757, 0.03802, 0.777, 0.0372, 0.776, 0.1407, 0.6765, 0.1106, 0.6765, 0.1106, 0.4595, 0.1407, 0.4595, 0.03918, 0.7757, 0.03999, 0.7763, 0.0394, 0.7778, 0.03802, 0.777, 0.03659, 0.7765, 0.03802, 0.777, 0.03628, 0.7772, 0.1407, 0.6765, 0.1407, 0.4595, 0.1691, 0.4595, 0.1691, 0.6765, 0.02081, 0.7694, 0.02228, 0.7699, 0.02229, 0.771, 0.02131, 0.7714, 0.02054, 0.7719, 0.02081, 0.7694, 0.02182, 0.7685, 0.0235, 0.7694, 0.02228, 0.7699, 0.0253, 0.7679, 0.03103, 0.7712, 0.03835, 0.7751, 0.0372, 0.776, 0.0235, 0.7694, 0.2855, 0.9372, 0.287, 0.961, 0.2275, 0.9594, 0.2319, 0.9335, 0.02124, 0.7729, 0.02054, 0.7719, 0.02131, 0.7714, 0.2203, 0.9589, 0.2172, 0.9329, 0.2218, 0.9089, 0.2319, 0.9335, 0.2275, 0.9594, 0.02135, 0.7841, 0.02071, 0.7841, 0.02054, 0.7719, 0.02124, 0.7729, 0.03103, 0.9652, 0.02817, 0.9627, 0.02788, 0.9483, 0.03075, 0.9481, 0.03103, 0.9652, 0.02535, 0.9631, 0.02817, 0.9627, 0.03103, 0.9652, 0.02253, 0.967, 0.02212, 0.9487, 0.025, 0.9485, 0.02535, 0.9631, 0.3675, 0.9336, 0.3703, 0.9669, 0.201, 0.9666, 0.1991, 0.9336, 0.4448, 0.5006, 0.5203, 0.5016, 0.5203, 0.5317, 0.4439, 0.5315, 0.07546, 0.9053, 0.07521, 0.9131, 0.07233, 0.9128, 0.07007, 0.9126, 0.06647, 0.9121, 0.06701, 0.9033, 0.06997, 0.935, 0.06647, 0.935, 0.06647, 0.9121, 0.07007, 0.9126, 0.07218, 0.935, 0.06997, 0.935, 0.07007, 0.9126, 0.07233, 0.9128, 0.07789, 0.4595, 0.07789, 0.6765, 0.03814, 0.6765, 0.03814, 0.4595, 0.1086, 0.6765, 0.07789, 0.6765, 0.07789, 0.4595, 0.1086, 0.4595, 0.08768, 0.768, 0.08623, 0.7678, 0.08995, 0.7581, 0.09226, 0.7518, 0.09405, 0.7519, 0.09677, 0.7615, 0.09119, 0.7696, 0.09009, 0.7688, 0.1008, 0.7535, 0.1, 0.7552, 0.09928, 0.7566, 0.09866, 0.7579, 0.09812, 0.7589, 0.09765, 0.7598, 0.09721, 0.7607, 0.4492, 0.709, 0.4492, 0.6296, 0.4792, 0.6296, 0.4792, 0.709, 0.5369, 0.5086, 0.5143, 0.5054, 0.519, 0.487, 0.5404, 0.487, 0.5052, 0.709, 0.5052, 0.6296, 0.5333, 0.6296, 0.5333, 0.709, 0.5817, 0.5158, 0.5616, 0.5121, 0.567, 0.4955, 0.5859, 0.4955, 0.5633, 0.709, 0.5633, 0.6296, 0.5886, 0.6296, 0.5886, 0.709, 0.4542, 0.5225, 0.4463, 0.5717, 0.4444, 0.549, 0.4506, 0.501, 0.4542, 0.5225, 0.4506, 0.501, 0.447, 0.4795, 0.5055, 0.4795, 0.4959, 0.5232, 0.1009, 0.8156, 0.1009, 0.8117, 0.1026, 0.8118, 0.1026, 0.8167, 0.7708, 0.7747, 0.7766, 0.7753, 0.7757, 0.7862, 0.7706, 0.7859, 0.7707, 0.8349, 0.7757, 0.8346, 0.7771, 0.8446, 0.7716, 0.8456, 0.902, 0.007105, 0.9832, 0.04014, 0.9887, 0.1993, 0.9027, 0.1993, 0.9023, 0.09776, 0.902, 0.01573, 0.7705, 0.825, 0.7753, 0.8249, 0.7757, 0.8346, 0.7707, 0.8349, 0.7705, 0.8153, 0.7753, 0.8154, 0.7753, 0.8249, 0.7705, 0.825, 0.7705, 0.8057, 0.7753, 0.8058, 0.7753, 0.8154, 0.7705, 0.8153, 0.7705, 0.796, 0.7754, 0.7961, 0.7753, 0.8058, 0.7705, 0.8057, 0.7706, 0.7859, 0.7757, 0.7862, 0.7754, 0.7961, 0.7705, 0.796, 0.7544, 0.7868, 0.7598, 0.7863, 0.7603, 0.7961, 0.7551, 0.7962, 0.7598, 0.7863, 0.7706, 0.7859, 0.7705, 0.796, 0.7603, 0.7961, 0.7551, 0.7962, 0.7603, 0.7961, 0.7605, 0.8056, 0.7553, 0.8056, 0.7603, 0.7961, 0.7705, 0.796, 0.7705, 0.8057, 0.7605, 0.8056, 0.7553, 0.8056, 0.7605, 0.8056, 0.7604, 0.8151, 0.7552, 0.815, 0.7605, 0.8056, 0.7705, 0.8057, 0.7705, 0.8153, 0.7604, 0.8151, 0.7552, 0.815, 0.7604, 0.8151, 0.7603, 0.8248, 0.7549, 0.8245, 0.7604, 0.8151, 0.7705, 0.8153, 0.7705, 0.825, 0.7603, 0.8248, 0.7549, 0.8245, 0.7603, 0.8248, 0.76, 0.8348, 0.7544, 0.8343, 0.7603, 0.8248, 0.7705, 0.825, 0.7707, 0.8349, 0.76, 0.8348, 0.7544, 0.8343, 0.76, 0.8348, 0.7592, 0.846, 0.7529, 0.845, 0.76, 0.8348, 0.7707, 0.8349, 0.7716, 0.8456, 0.7592, 0.846, 0.7525, 0.777, 0.7584, 0.7756, 0.7598, 0.7863, 0.7544, 0.7868, 0.7584, 0.7756, 0.7708, 0.7747, 0.7706, 0.7859, 0.7598, 0.7863, 0.7544, 0.7868, 0.7507, 0.7873, 0.7489, 0.7783, 0.7525, 0.777, 0.7529, 0.845, 0.7488, 0.8437, 0.7504, 0.8339, 0.7544, 0.8343, 0.7544, 0.8343, 0.7504, 0.8339, 0.7511, 0.8244, 0.7549, 0.8245, 0.7549, 0.8245, 0.7511, 0.8244, 0.7514, 0.8149, 0.7552, 0.815, 0.7552, 0.815, 0.7514, 0.8149, 0.7515, 0.8056, 0.7553, 0.8056, 0.7553, 0.8056, 0.7515, 0.8056, 0.7514, 0.7964, 0.7551, 0.7962, 0.7551, 0.7962, 0.7514, 0.7964, 0.7507, 0.7873, 0.7544, 0.7868, 0.7757, 0.8346, 0.7796, 0.8342, 0.781, 0.8435, 0.7771, 0.8446, 0.7753, 0.8249, 0.7792, 0.8248, 0.7796, 0.8342, 0.7757, 0.8346, 0.7753, 0.8154, 0.7792, 0.8154, 0.7792, 0.8248, 0.7753, 0.8249, 0.7753, 0.8058, 0.7793, 0.8059, 0.7792, 0.8154, 0.7753, 0.8154, 0.7754, 0.7961, 0.7795, 0.7962, 0.7793, 0.8059, 0.7753, 0.8058, 0.7757, 0.7862, 0.7799, 0.7864, 0.7795, 0.7962, 0.7754, 0.7961, 0.7766, 0.7753, 0.781, 0.7763, 0.7799, 0.7864, 0.7757, 0.7862, 0.2356, 0.8155, 0.2461, 0.8036, 0.2529, 0.8078, 0.247, 0.8225, 0.247, 0.749, 0.2529, 0.7637, 0.2461, 0.7679, 0.2356, 0.756, 0.2356, 0.756, 0.2461, 0.7679, 0.241, 0.7741, 0.2272, 0.7664, 0.2272, 0.7664, 0.241, 0.7741, 0.2383, 0.7817, 0.2228, 0.779, 0.2228, 0.779, 0.2383, 0.7817, 0.2383, 0.7898, 0.2228, 0.7924, 0.2228, 0.7924, 0.2383, 0.7898, 0.241, 0.7973, 0.2272, 0.805, 0.2272, 0.805, 0.241, 0.7973, 0.2461, 0.8036, 0.2356, 0.8155, 0.5489, 0.9828, 0.55, 0.9822, 0.5524, 0.9853, 0.5516, 0.9862, 0.5475, 0.9787, 0.5487, 0.9785, 0.55, 0.9822, 0.5489, 0.9828, 0.5475, 0.9744, 0.5487, 0.9746, 0.5487, 0.9785, 0.5475, 0.9787, 0.5489, 0.9703, 0.55, 0.9709, 0.5487, 0.9746, 0.5475, 0.9744, 0.5516, 0.9669, 0.5524, 0.9678, 0.55, 0.9709, 0.5489, 0.9703, 0.5553, 0.9646, 0.5557, 0.9657, 0.5524, 0.9678, 0.5516, 0.9669, 0.5516, 0.9862, 0.5524, 0.9853, 0.5557, 0.9874, 0.5553, 0.9885, 0.1752, 0.757, 0.1646, 0.7768, 0.1606, 0.7745, 0.1635, 0.75, 0.1838, 0.7675, 0.1675, 0.7804, 0.1646, 0.7768, 0.1752, 0.757, 0.1884, 0.7802, 0.1691, 0.7847, 0.1675, 0.7804, 0.1838, 0.7675, 0.1884, 0.7938, 0.1691, 0.7894, 0.1691, 0.7847, 0.1884, 0.7802, 0.1838, 0.8066, 0.1675, 0.7937, 0.1691, 0.7894, 0.1884, 0.7938, 0.1752, 0.8171, 0.1646, 0.7973, 0.1675, 0.7937, 0.1838, 0.8066, 0.1635, 0.8241, 0.1606, 0.7996, 0.1646, 0.7973, 0.1752, 0.8171, 0.5473, 0.8685, 0.5478, 0.8697, 0.5443, 0.8717, 0.5435, 0.8707, 0.5435, 0.8707, 0.5443, 0.8717, 0.5417, 0.8747, 0.5407, 0.8741, 0.5407, 0.8741, 0.5417, 0.8747, 0.5404, 0.8785, 0.5392, 0.8783, 0.5392, 0.8783, 0.5404, 0.8785, 0.5404, 0.8825, 0.5392, 0.8827, 0.5392, 0.8827, 0.5404, 0.8825, 0.5417, 0.8862, 0.5407, 0.8869, 0.5407, 0.8869, 0.5417, 0.8862, 0.5443, 0.8893, 0.5435, 0.8903, 0.5435, 0.8903, 0.5443, 0.8893, 0.5478, 0.8913, 0.5473, 0.8925, 0.0961, 0.1993, 0.009613, 0.1993, 0.01511, 0.04014, 0.09637, 0.007104, 0.09632, 0.01576, 0.09588, 0.09541, 0.7762, 0.03169, 0.7763, 0.02394, 0.8755, 0.02394, 0.884, 0.02982, 0.865, 0.0326, 0.7386, 0.7747, 0.7444, 0.7753, 0.7434, 0.7862, 0.7383, 0.7859, 0.7385, 0.8349, 0.7434, 0.8346, 0.7448, 0.8446, 0.7394, 0.8456, 0.7382, 0.825, 0.743, 0.8249, 0.7434, 0.8346, 0.7385, 0.8349, 0.7382, 0.8153, 0.743, 0.8154, 0.743, 0.8249, 0.7382, 0.825, 0.7383, 0.8057, 0.7431, 0.8058, 0.743, 0.8154, 0.7382, 0.8153, 0.7383, 0.796, 0.7432, 0.7961, 0.7431, 0.8058, 0.7383, 0.8057, 0.7383, 0.7859, 0.7434, 0.7862, 0.7432, 0.7961, 0.7383, 0.796, 0.7222, 0.7868, 0.7275, 0.7863, 0.7281, 0.7961, 0.7229, 0.7962, 0.7275, 0.7863, 0.7383, 0.7859, 0.7383, 0.796, 0.7281, 0.7961, 0.7229, 0.7962, 0.7281, 0.7961, 0.7282, 0.8056, 0.723, 0.8056, 0.7281, 0.7961, 0.7383, 0.796, 0.7383, 0.8057, 0.7282, 0.8056, 0.723, 0.8056, 0.7282, 0.8056, 0.7282, 0.8151, 0.723, 0.815, 0.7282, 0.8056, 0.7383, 0.8057, 0.7382, 0.8153, 0.7282, 0.8151, 0.723, 0.815, 0.7282, 0.8151, 0.728, 0.8248, 0.7227, 0.8245, 0.7282, 0.8151, 0.7382, 0.8153, 0.7382, 0.825, 0.728, 0.8248, 0.7227, 0.8245, 0.728, 0.8248, 0.7277, 0.8348, 0.7221, 0.8343, 0.728, 0.8248, 0.7382, 0.825, 0.7385, 0.8349, 0.7277, 0.8348, 0.7221, 0.8343, 0.7277, 0.8348, 0.727, 0.846, 0.7207, 0.845, 0.7277, 0.8348, 0.7385, 0.8349, 0.7394, 0.8456, 0.727, 0.846, 0.7203, 0.777, 0.7261, 0.7756, 0.7275, 0.7863, 0.7222, 0.7868, 0.7261, 0.7756, 0.7386, 0.7747, 0.7383, 0.7859, 0.7275, 0.7863, 0.7222, 0.7868, 0.7185, 0.7873, 0.7166, 0.7783, 0.7203, 0.777, 0.7207, 0.845, 0.7166, 0.8437, 0.7182, 0.8339, 0.7221, 0.8343, 0.7221, 0.8343, 0.7182, 0.8339, 0.7189, 0.8244, 0.7227, 0.8245, 0.7227, 0.8245, 0.7189, 0.8244, 0.7192, 0.8149, 0.723, 0.815, 0.723, 0.815, 0.7192, 0.8149, 0.7193, 0.8056, 0.723, 0.8056, 0.723, 0.8056, 0.7193, 0.8056, 0.7191, 0.7964, 0.7229, 0.7962, 0.7229, 0.7962, 0.7191, 0.7964, 0.7185, 0.7873, 0.7222, 0.7868, 0.7434, 0.8346, 0.7474, 0.8342, 0.7488, 0.8435, 0.7448, 0.8446, 0.743, 0.8249, 0.747, 0.8248, 0.7474, 0.8342, 0.7434, 0.8346, 0.743, 0.8154, 0.747, 0.8154, 0.747, 0.8248, 0.743, 0.8249, 0.7431, 0.8058, 0.7471, 0.8059, 0.747, 0.8154, 0.743, 0.8154, 0.7432, 0.7961, 0.7473, 0.7962, 0.7471, 0.8059, 0.7431, 0.8058, 0.7434, 0.7862, 0.7477, 0.7864, 0.7473, 0.7962, 0.7432, 0.7961, 0.7444, 0.7753, 0.7488, 0.7763, 0.7477, 0.7864, 0.7434, 0.7862, 0.3668, 0.8143, 0.3858, 0.792, 0.3886, 0.7936, 0.3783, 0.8211, 0.3783, 0.7484, 0.3886, 0.7758, 0.3858, 0.7775, 0.3668, 0.7551, 0.3668, 0.7551, 0.3858, 0.7775, 0.3837, 0.78, 0.3582, 0.7654, 0.3582, 0.7654, 0.3837, 0.78, 0.3826, 0.7831, 0.3537, 0.778, 0.3537, 0.778, 0.3826, 0.7831, 0.3826, 0.7864, 0.3537, 0.7914, 0.3537, 0.7914, 0.3826, 0.7864, 0.3837, 0.7895, 0.3582, 0.804, 0.3582, 0.804, 0.3837, 0.7895, 0.3858, 0.792, 0.3668, 0.8143, 0.5406, 0.9828, 0.5416, 0.9822, 0.5441, 0.9853, 0.5433, 0.9862, 0.5392, 0.9787, 0.5403, 0.9785, 0.5416, 0.9822, 0.5406, 0.9828, 0.5392, 0.9744, 0.5403, 0.9746, 0.5403, 0.9785, 0.5392, 0.9787, 0.5406, 0.9703, 0.5416, 0.9709, 0.5403, 0.9746, 0.5392, 0.9744, 0.5433, 0.9669, 0.5441, 0.9678, 0.5416, 0.9709, 0.5406, 0.9703, 0.547, 0.9646, 0.5474, 0.9657, 0.5441, 0.9678, 0.5433, 0.9669, 0.5433, 0.9862, 0.5441, 0.9853, 0.5474, 0.9874, 0.547, 0.9885, 0.2956, 0.8153, 0.3152, 0.7921, 0.3179, 0.7937, 0.3074, 0.8221, 0.2869, 0.8048, 0.3132, 0.7897, 0.3152, 0.7921, 0.2956, 0.8153, 0.2823, 0.792, 0.3122, 0.7868, 0.3132, 0.7897, 0.2869, 0.8048, 0.2823, 0.7785, 0.3122, 0.7837, 0.3122, 0.7868, 0.2823, 0.792, 0.2869, 0.7657, 0.3132, 0.7808, 0.3122, 0.7837, 0.2823, 0.7785, 0.2956, 0.7552, 0.3152, 0.7784, 0.3132, 0.7808, 0.2869, 0.7657, 0.3074, 0.7484, 0.3179, 0.7768, 0.3152, 0.7784, 0.2956, 0.7552, 0.5473, 0.9166, 0.5478, 0.9177, 0.5443, 0.9197, 0.5435, 0.9188, 0.5435, 0.9188, 0.5443, 0.9197, 0.5417, 0.9228, 0.5407, 0.9222, 0.5407, 0.9222, 0.5417, 0.9228, 0.5404, 0.9266, 0.5392, 0.9263, 0.5392, 0.9263, 0.5404, 0.9266, 0.5404, 0.9305, 0.5392, 0.9308, 0.5392, 0.9308, 0.5404, 0.9305, 0.5417, 0.9343, 0.5407, 0.9349, 0.5407, 0.9349, 0.5417, 0.9343, 0.5443, 0.9374, 0.5435, 0.9383, 0.5435, 0.9383, 0.5443, 0.9374, 0.5478, 0.9394, 0.5473, 0.9405])
me_plane.use_remesh_fix_poles = True
me_plane.use_remesh_preserve_attributes = False
me_plane.use_mirror_vertex_groups = False
me_plane.update()

# ---- objects
ob_plane = bpy.data.objects.new('Plane', me_plane)

# ---- transforms, parenting, visibility, modifiers, constraints
ob_plane.location = (0.0, 0.0, 0.0)
ob_plane.lineart.crease_threshold = 0.0

# ---- collection membership
col_collection.objects.link(ob_plane)

# ---- scene / render settings (as saved in the file)
scene.frame_start = 1; scene.frame_end = 250; scene.frame_set(1)
scene.render.engine = 'BLENDER_EEVEE_NEXT'
scene.cycles.use_denoising = False
scene.cycles.samples = 128
scene.cycles.sampling_pattern = 'TABULATED_SOBOL'
scene.cycles.use_adaptive_sampling = False
scene.cycles.use_light_tree = False
scene.view_settings.view_transform = 'Filmic'
bpy.context.view_layer.update()

# ---- added for rendering (the .blend has no active camera and no usable light): camera, sun
cam_auto = bpy.data.cameras.new('AutoCamera')
cam_auto.lens = 50.0
cam_auto.sensor_width = 36.0
cam_auto.clip_end = 1000.0
ob_auto_camera = bpy.data.objects.new('AutoCamera', cam_auto)
scene.collection.objects.link(ob_auto_camera)
ob_auto_camera.location = (5.78242, -6.9389, 5.65361)
ob_auto_camera.rotation_euler = (1.09748, -7.21219e-08, 0.694738)
scene.camera = ob_auto_camera
light_auto_sun = bpy.data.lights.new('AutoSun', 'SUN')
light_auto_sun.energy = 3.0
light_auto_sun.angle = 0.0523599
ob_auto_sun = bpy.data.objects.new('AutoSun', light_auto_sun)
scene.collection.objects.link(ob_auto_sun)
ob_auto_sun.rotation_euler = (0.872665, 0.174533, 0.523599)
bpy.context.view_layer.update()
